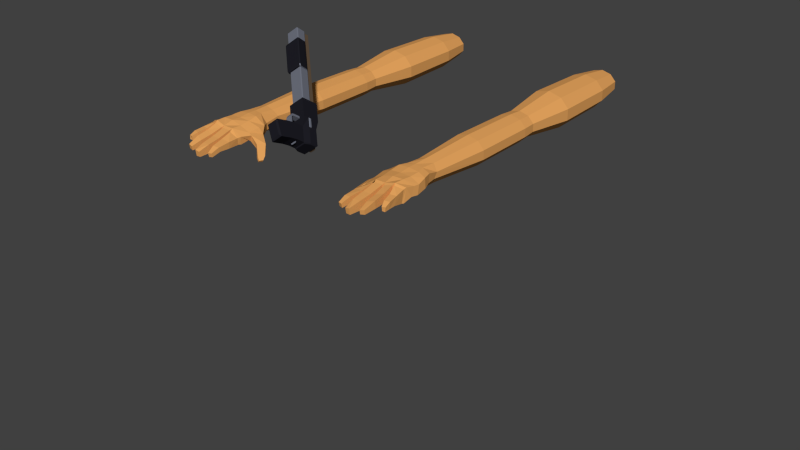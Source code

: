 # Source: FPhandsWithGun1.blend  (saved by Blender 2.71.0; exported with 4.5.12 LTS)
import bpy
from mathutils import Matrix  # noqa: F401  (used for matrix-valued properties, if any)

bpy.ops.wm.read_factory_settings(use_empty=True)
scene = bpy.context.scene
scene.name = 'Scene'

# ---- collections
col_collection_1 = bpy.data.collections.new('Collection 1'); scene.collection.children.link(col_collection_1)

# ---- materials (node trees are filled in below, after node groups)
mat_handcolor = bpy.data.materials.new('HandColor')
mat_handcolor.alpha_threshold = 0.0
mat_handcolor.use_transparent_shadow = False
mat_handcolor.diffuse_color = (0.8, 0.3782, 0.1125, 1.0)
mat_handcolor.specular_color = (1.0, 0.4859, 0.2417)
mat_handcolor.roughness = 0.5
mat_handcolor.specular_intensity = 0.6947
mat_handcolor.line_color = (0.0, 0.0, 0.0, 1.0)
mat_gunmaterial1 = bpy.data.materials.new('GunMaterial1')
mat_gunmaterial1.alpha_threshold = 0.0
mat_gunmaterial1.use_transparent_shadow = False
mat_gunmaterial1.diffuse_color = (0.158, 0.171, 0.214, 1.0)
mat_gunmaterial1.specular_color = (0.2163, 0.2407, 0.3506)
mat_gunmaterial1.roughness = 0.5
mat_gunmaterial1.line_color = (0.0, 0.0, 0.0, 1.0)
mat_gunmaterial2 = bpy.data.materials.new('GunMaterial2')
mat_gunmaterial2.alpha_threshold = 0.0
mat_gunmaterial2.use_transparent_shadow = False
mat_gunmaterial2.diffuse_color = (0.01332, 0.01334, 0.01885, 1.0)
mat_gunmaterial2.specular_color = (0.08001, 0.08001, 0.08001)
mat_gunmaterial2.roughness = 0.5
mat_gunmaterial2.line_color = (0.0, 0.0, 0.0, 1.0)
mat_coppergunmaterial = bpy.data.materials.new('CopperGunMAterial')
mat_coppergunmaterial.alpha_threshold = 0.0
mat_coppergunmaterial.use_transparent_shadow = False
mat_coppergunmaterial.diffuse_color = (0.1237, 0.08464, 0.05287, 1.0)
mat_coppergunmaterial.specular_color = (0.6982, 0.3931, 0.07096)
mat_coppergunmaterial.roughness = 0.5
mat_coppergunmaterial.line_color = (0.0, 0.0, 0.0, 1.0)

# ---- material node trees

# ---- world
world_world = bpy.data.worlds.new('World'); scene.world = world_world
world_world.color = (0.05088, 0.05088, 0.05088)
world_world.use_sun_shadow = False
world_world.sun_shadow_jitter_overblur = 0.0
world_world.cycles.sampling_method = 'MANUAL'
world_world.cycles.sample_map_resolution = 256

# ---- meshes
me_cube = bpy.data.meshes.new('Cube')
me_cube.from_pydata([(0.06431, -0.06232, -0.01873), (-0.06729, -0.06246, -0.01964), (-0.05323, 0.06301, -0.01354), (0.05192, 0.06404, -0.005011), (0.06337, -0.0512, 0.02589), (-0.07003, -0.06442, 0.007405), (-0.05332, 0.06301, 0.01024), (0.05126, 0.06774, 0.02435), (0.03477, -0.06564, -0.01865), (3.973e-09, -0.06695, -0.0183), (-0.03511, -0.06564, -0.0178), (0.06781, -0.03326, -0.008146), (0.06957, -0.007379, -0.01146), (0.06405, 0.03452, -0.007116), (-0.1366, -0.03263, -0.05614), (-0.06871, 0.03649, -0.01761), (-0.02626, 0.06096, -0.02934), (1.438e-08, 0.05945, -0.03406), (0.02626, 0.06006, -0.03176), (0.03491, -0.06545, 0.03743), (-1.786e-08, -0.06841, 0.02897), (-0.03522, -0.06707, 0.02818), (0.06526, -0.01737, 0.01967), (0.06674, 0.002045, 0.0184), (0.06097, 0.03589, 0.02432), (-0.0717, 0.03684, 0.01468), (-0.02626, 0.06557, 0.03711), (2.01e-08, 0.06718, 0.03981), (0.0279, 0.06566, 0.03635), (0.03709, -0.03488, -0.01668), (0.03814, -0.008205, -0.02115), (0.03609, 0.0292, -0.02577), (8.842e-09, -0.03569, -0.00758), (1.247e-08, -0.008941, -0.009978), (1.269e-08, 0.02788, -0.02403), (-0.03752, -0.03199, -0.01097), (-0.03326, 0.0008089, -0.02344), (-0.02951, 0.0332, -0.03116), (0.0366, -0.03184, 0.03699), (-1.392e-08, -0.03357, 0.03738), (-0.03704, -0.03335, 0.02762), (0.03725, -9.402e-05, 0.03473), (-6.999e-09, -0.0004892, 0.03602), (-0.03768, 0.001972, 0.03248), (0.03674, 0.03651, 0.03593), (2.895e-11, 0.03693, 0.04004), (-0.03562, 0.03577, 0.03818), (-0.06931, -0.02822, -0.01353), (-0.0577, 0.009156, -0.03742), (-0.07176, -0.03037, 0.01146), (-0.07425, 0.01086, 0.01654), (-0.07359, -0.02865, -0.01704), (-0.0824, 0.01216, -0.03196), (-0.08195, -0.03137, 0.004661), (-0.08696, 0.01445, -0.002242), (-0.1001, -0.02851, -0.03658), (-0.1139, -0.003665, -0.04806), (-0.1065, -0.03327, -0.0177), (-0.1203, -0.007809, -0.02074), (-0.1001, -0.02851, -0.03658), (-0.1139, -0.003665, -0.04806), (-0.1065, -0.03327, -0.0177), (-0.1203, -0.007809, -0.02074), (-0.1268, -0.0544, -0.05286), (-0.1366, -0.03263, -0.05614), (-0.1349, -0.05765, -0.04445), (-0.1448, -0.03591, -0.04518), (-0.06729, -0.06246, -0.01964), (-0.07003, -0.06442, 0.007405), (-0.03511, -0.06564, -0.0178), (-0.03522, -0.06707, 0.01368), (-0.06603, -0.07353, -0.01742), (-0.0674, -0.0769, 0.006143), (-0.03806, -0.07617, -0.0175), (-0.03815, -0.07941, 0.02025), (-0.0704, -0.1155, -0.01534), (-0.0704, -0.1155, 0.005854), (-0.04223, -0.1181, -0.02171), (-0.04223, -0.1181, 0.01099), (-0.07082, -0.1532, -0.01351), (-0.07082, -0.1589, 0.001796), (-0.04912, -0.155, -0.0177), (-0.04912, -0.161, 0.003819), (-0.06893, -0.1837, -0.02224), (-0.06893, -0.187, -0.008994), (-0.0564, -0.1867, -0.02369), (-0.0564, -0.1902, -0.009168), (-0.00316, -0.07393, -0.01602), (-0.03243, -0.07283, -0.0157), (-0.00316, -0.07717, 0.02463), (-0.0325, -0.07607, 0.02391), (-0.005659, -0.121, -0.02336), (-0.03352, -0.12, -0.02283), (-0.005659, -0.1234, 0.01224), (-0.03352, -0.1223, 0.01195), (-0.008959, -0.16, -0.02522), (-0.03321, -0.159, -0.02473), (-0.008959, -0.1654, 0.00449), (-0.03321, -0.1642, 0.004399), (-0.01457, -0.2006, -0.02685), (-0.02975, -0.1996, -0.02658), (-0.01457, -0.2038, -0.005531), (-0.02975, -0.2028, -0.008709), (0.03163, -0.07198, -0.01413), (0.003838, -0.07303, -0.01457), (0.03138, -0.07396, 0.03227), (0.003838, -0.07626, 0.02483), (0.03192, -0.1168, -0.01127), (0.007087, -0.1178, -0.01867), (0.03154, -0.1097, 0.01982), (0.007057, -0.1187, 0.01303), (0.03326, -0.1472, -0.01256), (0.009436, -0.1547, -0.01802), (0.03333, -0.1506, 0.01221), (0.009436, -0.158, 0.00581), (0.02952, -0.188, -0.01716), (0.01454, -0.1912, -0.01945), (0.02952, -0.1902, -0.002374), (0.01454, -0.1934, -0.005459), (0.06235, -0.06961, -0.01758), (0.0622, -0.061, 0.02342), (0.03842, -0.07324, -0.01459), (0.03816, -0.07254, 0.03221), (0.06779, -0.1068, -0.0091), (0.06662, -0.09678, 0.01786), (0.04513, -0.1103, -0.009726), (0.0443, -0.1008, 0.01849), (0.07023, -0.134, -0.008661), (0.07076, -0.13, 0.01318), (0.05191, -0.1307, -0.009448), (0.05216, -0.1336, 0.01342), (0.07087, -0.1513, -0.009802), (0.07145, -0.1499, 0.003842), (0.05964, -0.1509, -0.01034), (0.05979, -0.1527, 0.003933), (-0.04187, 0.1434, -0.009725), (0.04384, 0.1006, -0.006933), (-0.04187, 0.1283, 0.0128), (0.04552, 0.1108, 0.01297), (-0.02588, 0.1229, -0.03351), (1.626e-08, 0.118, -0.0413), (0.02595, 0.1176, -0.03053), (-0.02588, 0.1179, 0.03351), (2.834e-05, 0.1179, 0.04149), (0.02778, 0.118, 0.03354), (-0.06135, 0.3203, -0.01563), (0.06135, 0.3203, -0.01563), (-0.06135, 0.3203, 0.01563), (0.06135, 0.3203, 0.01563), (-0.03792, 0.3203, -0.04091), (-1.81e-08, 0.3203, -0.05057), (0.03792, 0.3203, -0.04091), (-0.03792, 0.3203, 0.04091), (-7.001e-09, 0.3203, 0.05057), (0.03792, 0.3203, 0.04091), (-0.06135, 0.3203, -0.01563), (0.06135, 0.3203, -0.01563), (-0.06135, 0.3203, 0.01563), (0.06135, 0.3203, 0.01563), (-0.03792, 0.3203, -0.04091), (-1.81e-08, 0.3203, -0.05057), (0.03792, 0.3203, -0.04091), (-0.03792, 0.3203, 0.04091), (-7.001e-09, 0.3203, 0.05057), (0.03792, 0.3203, 0.04091), (-0.05848, 0.5487, -0.0149), (-0.03353, 0.5989, -0.03618), (-0.05848, 0.5487, 0.0149), (-3.465e-07, 0.5989, -0.04472), (-0.03614, 0.5487, -0.039), (1.135e-06, 0.5487, -0.04821), (0.03615, 0.5487, -0.039), (-0.03614, 0.5487, 0.039), (-0.03355, 0.5992, 0.0362), (-3.372e-07, 0.5992, 0.04472), (-0.1349, -0.05765, -0.04445), (-0.1448, -0.03591, -0.04518), (-0.1425, -0.04532, -0.06285), (-0.1366, -0.0586, -0.06225), (-0.1425, -0.04532, -0.06285), (-0.1415, -0.06059, -0.05571), (-0.1415, -0.06059, -0.05571), (-0.1475, -0.04732, -0.05615), (-0.07859, 0.7677, -0.02002), (0.07859, 0.7677, -0.02002), (-0.07859, 0.7677, 0.02002), (0.07859, 0.7677, 0.02002), (-0.04857, 0.7677, -0.0524), (-5.665e-08, 0.7677, -0.06478), (0.04857, 0.7677, -0.05241), (-0.04857, 0.7677, 0.05241), (-4.349e-08, 0.7677, 0.06478), (0.04857, 0.7677, 0.05241), (-0.07298, 0.9987, -0.01859), (0.07298, 0.9987, -0.01859), (-0.07298, 0.9987, 0.01859), (0.07298, 0.9987, 0.01859), (-0.0451, 0.9987, -0.04867), (-5.605e-08, 0.9987, -0.06015), (0.0451, 0.9987, -0.04867), (-0.0451, 0.9987, 0.04867), (-4.383e-08, 0.9987, 0.06015), (0.0451, 0.9987, 0.04867), (0.05424, 0.599, -0.01381), (0.05425, 0.5991, 0.01382), (0.05845, 0.5487, 0.01489), (0.03353, 0.5992, 0.03618), (0.05845, 0.5487, -0.01489), (-0.05427, 0.5991, 0.01382), (0.03353, 0.5989, -0.03618), (-0.05426, 0.599, -0.01382), (1.145e-06, 0.5487, 0.04818), (0.03612, 0.5487, 0.03898), (-0.05428, 1.116, -0.01382), (0.05428, 1.116, -0.01382), (-0.05428, 1.116, 0.01382), (0.05428, 1.116, 0.01382), (-0.03354, 1.116, -0.03619), (-5.414e-08, 1.116, -0.04474), (0.03354, 1.116, -0.03619), (-0.03354, 1.116, 0.03619), (-4.504e-08, 1.116, 0.04474), (0.03354, 1.116, 0.03619)], [], [(15, 2, 16), (26, 6, 25), (21, 70, 69), (25, 6, 2), (18, 17, 140), (24, 13, 3), (13, 31, 18), (31, 34, 17), (37, 16, 17), (8, 29, 11), (29, 30, 12), (12, 30, 31), (9, 32, 29), (32, 33, 30), (33, 34, 31), (69, 35, 9), (32, 35, 36), (33, 36, 37), (47, 35, 69), (35, 47, 48), (15, 37, 48), (21, 40, 49), (25, 50, 43), (43, 46, 25), (22, 38, 19), (38, 39, 20), (20, 39, 40), (23, 41, 38), (41, 42, 39), (39, 42, 43), (24, 44, 41), (44, 45, 42), (42, 45, 46), (24, 7, 28), (44, 28, 27), (27, 26, 46), (19, 8, 121), (20, 9, 104), (21, 10, 88), (53, 68, 49), (54, 50, 25), (26, 142, 137), (26, 27, 143), (27, 28, 144), (4, 0, 11), (22, 11, 12), (23, 12, 13), (48, 50, 49), (54, 52, 56), (25, 15, 52), (51, 68, 53), (49, 50, 54), (47, 51, 52), (56, 60, 62), (53, 57, 55), (53, 54, 58), (51, 55, 56), (62, 60, 64), (57, 61, 59), (58, 62, 61), (55, 59, 60), (64, 65, 175, 14), (61, 65, 63), (61, 62, 66), (60, 59, 63), (70, 74, 73), (5, 68, 70), (1, 67, 68), (10, 69, 67), (74, 78, 77), (72, 74, 21), (68, 67, 71), (67, 69, 73), (78, 82, 81), (74, 72, 76), (72, 71, 75), (73, 77, 75), (82, 86, 85), (78, 76, 80), (76, 75, 79), (77, 81, 79), (85, 86, 84), (80, 84, 86), (80, 79, 83), (79, 81, 85), (90, 88, 92), (20, 89, 87), (20, 21, 90), (9, 87, 88), (94, 92, 96), (89, 93, 91), (89, 90, 94), (88, 87, 91), (98, 96, 100), (93, 97, 95), (93, 94, 98), (92, 91, 95), (99, 101, 102), (97, 101, 99), (98, 102, 101), (96, 95, 99), (106, 104, 108), (19, 105, 103), (20, 106, 105), (9, 8, 103), (110, 108, 112), (105, 109, 107), (106, 110, 109), (103, 107, 108), (114, 112, 116), (109, 113, 111), (109, 110, 114), (107, 111, 112), (117, 118, 116), (113, 117, 115), (113, 114, 118), (111, 115, 116), (122, 121, 125), (19, 122, 120), (0, 119, 121), (4, 120, 119), (126, 125, 129), (122, 126, 124), (121, 119, 123), (120, 124, 123), (130, 129, 133), (126, 130, 128), (125, 123, 127), (124, 128, 127), (132, 134, 133), (130, 134, 132), (127, 131, 133), (128, 132, 131), (141, 140, 150), (137, 142, 152), (142, 143, 153), (144, 154, 153), (16, 139, 140), (2, 135, 139), (28, 7, 138), (7, 3, 136), (6, 137, 135), (3, 18, 141), (150, 160, 161), (152, 162, 157), (153, 163, 162), (154, 164, 163), (139, 149, 150), (135, 145, 149), (138, 148, 154), (138, 136, 146), (137, 147, 145), (136, 141, 151), (160, 170, 171), (162, 172, 167), (174, 173, 211), (203, 204, 207), (149, 159, 160), (145, 155, 159), (148, 158, 164), (146, 156, 158), (147, 157, 155), (151, 161, 156), (164, 158, 205), (184, 186, 203), (212, 206, 211), (163, 164, 212), (160, 159, 169), (159, 155, 165), (189, 184, 209), (173, 208, 172), (155, 157, 167), (208, 167, 172), (52, 15, 48), (37, 15, 16), (46, 26, 25), (10, 21, 69), (15, 25, 2), (141, 18, 140), (7, 24, 3), (3, 13, 18), (18, 31, 17), (34, 37, 17), (0, 8, 11), (11, 29, 12), (13, 12, 31), (8, 9, 29), (29, 32, 30), (30, 33, 31), (32, 9, 35), (33, 32, 36), (34, 33, 37), (69, 67, 47), (48, 36, 35), (36, 48, 37), (50, 49, 40), (68, 21, 49), (40, 43, 50), (4, 22, 19), (19, 38, 20), (21, 20, 40), (22, 23, 38), (38, 41, 39), (40, 39, 43), (23, 24, 41), (41, 44, 42), (43, 42, 46), (44, 24, 28), (45, 44, 27), (45, 27, 46), (122, 19, 121), (106, 20, 104), (90, 21, 88), (47, 67, 68), (6, 26, 137), (142, 26, 143), (143, 27, 144), (22, 4, 11), (23, 22, 12), (24, 23, 13), (47, 48, 49), (58, 54, 56), (54, 25, 52), (51, 47, 68), (53, 49, 54), (47, 52, 48), (58, 56, 62), (51, 53, 55), (57, 53, 58), (52, 51, 56), (66, 62, 64), (55, 57, 59), (57, 58, 61), (56, 55, 60), (65, 64, 179, 180), (59, 61, 63), (65, 61, 66), (64, 60, 63), (69, 70, 73), (5, 1, 68), (1, 10, 67), (73, 74, 77), (68, 72, 21), (72, 68, 71), (71, 67, 73), (77, 78, 81), (78, 74, 76), (76, 72, 75), (71, 73, 75), (81, 82, 85), (82, 78, 80), (80, 76, 79), (75, 77, 79), (83, 85, 84), (82, 80, 86), (84, 80, 83), (83, 79, 85), (94, 90, 92), (9, 20, 87), (89, 20, 90), (69, 9, 88, 10), (98, 94, 96), (87, 89, 91), (93, 89, 94), (92, 88, 91), (102, 98, 100), (91, 93, 95), (97, 93, 98), (96, 92, 95), (100, 99, 102), (95, 97, 99), (97, 98, 101), (100, 96, 99), (110, 106, 108), (8, 19, 103), (19, 20, 105), (104, 9, 103), (114, 110, 112), (103, 105, 107), (105, 106, 109), (104, 103, 108), (118, 114, 116), (107, 109, 111), (113, 109, 114), (108, 107, 112), (115, 117, 116), (111, 113, 115), (117, 113, 118), (112, 111, 116), (126, 122, 125), (4, 19, 120), (8, 0, 121), (0, 4, 119), (130, 126, 129), (120, 122, 124), (125, 121, 123), (119, 120, 123), (134, 130, 133), (124, 126, 128), (129, 125, 127), (123, 124, 127), (131, 132, 133), (128, 130, 132), (129, 127, 133), (127, 128, 131), (151, 141, 150), (147, 137, 152), (152, 142, 153), (143, 144, 153), (17, 16, 140), (16, 2, 139), (144, 28, 138), (138, 7, 136), (2, 6, 135), (136, 3, 141), (151, 150, 161), (147, 152, 157), (152, 153, 162), (153, 154, 163), (140, 139, 150), (139, 135, 149), (144, 138, 154), (148, 138, 146), (135, 137, 145), (146, 136, 151), (161, 160, 171), (157, 162, 167), (162, 163, 172), (184, 203, 209), (150, 149, 160), (149, 145, 159), (154, 148, 164), (148, 146, 158), (145, 147, 155), (146, 151, 156), (206, 174, 211), (186, 204, 203), (204, 205, 207), (173, 172, 211), (170, 160, 169), (169, 159, 165), (208, 210, 165), (189, 209, 168), (165, 155, 167), (186, 192, 206), (14, 175, 181, 177), (66, 64, 14, 176), (65, 66, 176, 175), (178, 180, 179), (181, 182, 177), (176, 14, 177, 182), (63, 65, 180, 178), (64, 63, 178, 179), (175, 176, 182, 181), (186, 196, 202), (183, 193, 197), (187, 197, 198), (188, 198, 199), (190, 200, 195), (191, 201, 200), (192, 202, 201), (210, 166, 169), (185, 208, 173), (185, 195, 193), (196, 194, 214, 216), (202, 196, 216, 222), (187, 188, 168), (197, 193, 213, 217), (198, 197, 217, 218), (199, 198, 218, 219), (195, 200, 220, 215), (206, 192, 174), (189, 199, 194), (158, 156, 207), (204, 206, 212), (166, 168, 170), (163, 211, 172), (161, 171, 207), (211, 163, 212), (169, 166, 170), (205, 204, 212), (184, 189, 194), (192, 191, 174), (183, 185, 193), (166, 187, 168), (190, 185, 173), (184, 194, 196), (190, 191, 200), (191, 192, 201), (165, 210, 169), (185, 190, 195), (189, 188, 199), (188, 187, 198), (187, 183, 197), (192, 186, 202), (204, 186, 206), (188, 189, 168), (167, 208, 165), (209, 171, 170), (203, 207, 171), (190, 173, 174), (156, 161, 207), (205, 158, 207), (212, 164, 205), (183, 187, 166), (185, 183, 210), (200, 201, 221, 220), (186, 184, 196), (168, 209, 170), (209, 203, 171), (191, 190, 174), (210, 183, 166), (208, 185, 210), (201, 202, 222, 221), (219, 222, 216), (213, 215, 220), (221, 222, 219), (214, 219, 216), (217, 213, 220), (217, 220, 218), (219, 218, 220), (221, 219, 220), (193, 195, 215, 213), (194, 199, 219, 214)])
me_cube.materials.append(mat_handcolor)
me_cube.use_remesh_preserve_volume = False
me_cube.use_remesh_preserve_attributes = False
me_cube.use_mirror_vertex_groups = False
me_cube.auto_texspace = False
me_cube.update()
me_cube_001 = bpy.data.meshes.new('Cube.001')
me_cube_001.from_pydata([(-0.3974, -0.04132, -0.01764), (-0.2658, -0.04146, -0.01855), (-0.2799, 0.08401, -0.01246), (-0.385, 0.08503, -0.003924), (-0.3965, -0.0302, 0.02698), (-0.2631, -0.04342, 0.008493), (-0.2798, 0.08401, 0.01133), (-0.3844, 0.08874, 0.02543), (-0.3679, -0.04464, -0.01757), (-0.3331, -0.04595, -0.01721), (-0.298, -0.04464, -0.01671), (-0.4009, -0.01226, -0.007058), (-0.4027, 0.01362, -0.01037), (-0.3972, 0.05552, -0.006028), (-0.1965, -0.01163, -0.05505), (-0.2644, 0.05749, -0.01653), (-0.3069, 0.08196, -0.02825), (-0.3331, 0.08045, -0.03298), (-0.3594, 0.08106, -0.03067), (-0.368, -0.04445, 0.03852), (-0.3331, -0.04741, 0.03006), (-0.2979, -0.04607, 0.02927), (-0.3984, 0.003628, 0.02076), (-0.3999, 0.02304, 0.01949), (-0.3941, 0.05689, 0.02541), (-0.2614, 0.05783, 0.01577), (-0.3069, 0.08657, 0.03819), (-0.3331, 0.08818, 0.0409), (-0.361, 0.08666, 0.03744), (-0.3702, -0.01388, -0.01559), (-0.3713, 0.01279, -0.02006), (-0.3692, 0.0502, -0.02468), (-0.3331, -0.01469, -0.006492), (-0.3331, 0.01206, -0.00889), (-0.3331, 0.04888, -0.02295), (-0.2956, -0.01099, -0.009879), (-0.2999, 0.02181, -0.02235), (-0.3036, 0.0542, -0.03007), (-0.3697, -0.01084, 0.03808), (-0.3331, -0.01257, 0.03847), (-0.2961, -0.01235, 0.0287), (-0.3704, 0.02091, 0.03582), (-0.3331, 0.02051, 0.03711), (-0.2954, 0.02297, 0.03356), (-0.3699, 0.05751, 0.03701), (-0.3331, 0.05793, 0.04113), (-0.2975, 0.05677, 0.03927), (-0.2638, -0.007223, -0.01244), (-0.2754, 0.03016, -0.03633), (-0.2614, -0.009372, 0.01255), (-0.2589, 0.03186, 0.01763), (-0.2595, -0.007652, -0.01595), (-0.2507, 0.03316, -0.03087), (-0.2512, -0.01037, 0.005749), (-0.2462, 0.03545, -0.001155), (-0.233, -0.007513, -0.03549), (-0.2192, 0.01733, -0.04697), (-0.2266, -0.01227, -0.01661), (-0.2128, 0.01319, -0.01965), (-0.233, -0.007513, -0.03549), (-0.2192, 0.01733, -0.04697), (-0.2266, -0.01227, -0.01661), (-0.2128, 0.01319, -0.01965), (-0.2063, -0.0334, -0.05177), (-0.1965, -0.01163, -0.05505), (-0.1982, -0.03665, -0.04337), (-0.1883, -0.01491, -0.04409), (-0.2658, -0.04146, -0.01855), (-0.2631, -0.04342, 0.008493), (-0.298, -0.04464, -0.01671), (-0.2979, -0.04607, 0.01477), (-0.2671, -0.05254, -0.01633), (-0.2657, -0.0559, 0.007231), (-0.2951, -0.05517, -0.01641), (-0.295, -0.05841, 0.02133), (-0.2627, -0.09451, -0.01425), (-0.2627, -0.09451, 0.006941), (-0.2909, -0.09707, -0.02063), (-0.2909, -0.09707, 0.01207), (-0.2623, -0.1322, -0.01242), (-0.2623, -0.1379, 0.002884), (-0.284, -0.134, -0.01661), (-0.284, -0.14, 0.004907), (-0.2642, -0.1627, -0.02115), (-0.2642, -0.166, -0.007906), (-0.2767, -0.1657, -0.02261), (-0.2767, -0.1692, -0.00808), (-0.33, -0.05293, -0.01493), (-0.3007, -0.05183, -0.01461), (-0.33, -0.05617, 0.02571), (-0.3006, -0.05507, 0.025), (-0.3275, -0.1, -0.02227), (-0.2996, -0.09902, -0.02175), (-0.3275, -0.1024, 0.01333), (-0.2996, -0.1013, 0.01304), (-0.3242, -0.139, -0.02414), (-0.2999, -0.138, -0.02364), (-0.3242, -0.1444, 0.005578), (-0.2999, -0.1432, 0.005486), (-0.3186, -0.1796, -0.02576), (-0.3034, -0.1786, -0.0255), (-0.3186, -0.1828, -0.004444), (-0.3034, -0.1818, -0.007621), (-0.3648, -0.05098, -0.01305), (-0.337, -0.05203, -0.01348), (-0.3645, -0.05296, 0.03336), (-0.337, -0.05526, 0.02591), (-0.3651, -0.09575, -0.01019), (-0.3402, -0.09678, -0.01759), (-0.3647, -0.08867, 0.02091), (-0.3402, -0.09766, 0.01412), (-0.3664, -0.1262, -0.01147), (-0.3426, -0.1337, -0.01693), (-0.3665, -0.1296, 0.0133), (-0.3426, -0.137, 0.006898), (-0.3627, -0.167, -0.01607), (-0.3477, -0.1702, -0.01836), (-0.3627, -0.1692, -0.001286), (-0.3477, -0.1724, -0.004371), (-0.3955, -0.04861, -0.01649), (-0.3953, -0.04, 0.0245), (-0.3715, -0.05224, -0.0135), (-0.3713, -0.05154, 0.03329), (-0.4009, -0.08576, -0.008012), (-0.3998, -0.07578, 0.01895), (-0.3783, -0.08927, -0.008638), (-0.3774, -0.0798, 0.01957), (-0.4034, -0.113, -0.007573), (-0.4039, -0.109, 0.01427), (-0.385, -0.1097, -0.00836), (-0.3853, -0.1126, 0.01451), (-0.404, -0.1303, -0.008714), (-0.4046, -0.1289, 0.00493), (-0.3928, -0.1299, -0.009251), (-0.3929, -0.1317, 0.005021), (-0.2913, 0.1644, -0.008638), (-0.377, 0.1216, -0.005845), (-0.2913, 0.1493, 0.01389), (-0.3786, 0.1318, 0.01406), (-0.3073, 0.1439, -0.03242), (-0.3331, 0.139, -0.04021), (-0.3591, 0.1386, -0.02944), (-0.3073, 0.1389, 0.0346), (-0.3332, 0.1389, 0.04258), (-0.3609, 0.1389, 0.03462), (-0.2718, 0.3413, -0.01454), (-0.3945, 0.3413, -0.01454), (-0.2718, 0.3413, 0.01671), (-0.3945, 0.3413, 0.01671), (-0.2952, 0.3413, -0.03982), (-0.3331, 0.3413, -0.04948), (-0.371, 0.3413, -0.03982), (-0.2952, 0.3413, 0.042), (-0.3331, 0.3413, 0.05166), (-0.371, 0.3413, 0.042), (-0.2718, 0.3413, -0.01454), (-0.3945, 0.3413, -0.01454), (-0.2718, 0.3413, 0.01671), (-0.3945, 0.3413, 0.01671), (-0.2952, 0.3413, -0.03982), (-0.3331, 0.3413, -0.04948), (-0.371, 0.3413, -0.03982), (-0.2952, 0.3413, 0.042), (-0.3331, 0.3413, 0.05166), (-0.371, 0.3413, 0.042), (-0.2746, 0.5697, -0.01381), (-0.2996, 0.6199, -0.03509), (-0.2746, 0.5697, 0.01599), (-0.3331, 0.6199, -0.04363), (-0.297, 0.5697, -0.03791), (-0.3331, 0.5697, -0.04712), (-0.3693, 0.5697, -0.03791), (-0.297, 0.5697, 0.04009), (-0.2996, 0.6202, 0.03728), (-0.3331, 0.6202, 0.04581), (-0.1982, -0.03665, -0.04337), (-0.1883, -0.01491, -0.04409), (-0.1906, -0.02432, -0.06176), (-0.1965, -0.0376, -0.06117), (-0.1906, -0.02432, -0.06176), (-0.1916, -0.03959, -0.05463), (-0.1916, -0.03959, -0.05463), (-0.1856, -0.02632, -0.05507), (-0.2545, 0.7887, -0.01893), (-0.4117, 0.7887, -0.01893), (-0.2545, 0.7887, 0.0211), (-0.4117, 0.7887, 0.0211), (-0.2846, 0.7887, -0.05132), (-0.3331, 0.7887, -0.06369), (-0.3817, 0.7887, -0.05132), (-0.2846, 0.7887, 0.05349), (-0.3331, 0.7887, 0.06586), (-0.3817, 0.7887, 0.05349), (-0.2601, 1.02, -0.0175), (-0.4061, 1.02, -0.0175), (-0.2601, 1.02, 0.01968), (-0.4061, 1.02, 0.01968), (-0.288, 1.02, -0.04758), (-0.3331, 1.02, -0.05907), (-0.3782, 1.02, -0.04758), (-0.288, 1.02, 0.04975), (-0.3331, 1.02, 0.06124), (-0.3782, 1.02, 0.04975), (-0.3874, 0.62, -0.01273), (-0.3874, 0.6201, 0.01491), (-0.3916, 0.5697, 0.01598), (-0.3667, 0.6202, 0.03727), (-0.3916, 0.5697, -0.0138), (-0.2789, 0.6201, 0.01491), (-0.3667, 0.6199, -0.03509), (-0.2789, 0.62, -0.01273), (-0.3331, 0.5697, 0.04927), (-0.3693, 0.5697, 0.04006), (-0.2789, 1.137, -0.01274), (-0.3874, 1.137, -0.01274), (-0.2789, 1.137, 0.01491), (-0.3874, 1.137, 0.01491), (-0.2996, 1.137, -0.03511), (-0.3331, 1.137, -0.04365), (-0.3667, 1.137, -0.03511), (-0.2996, 1.137, 0.03728), (-0.3331, 1.137, 0.04583), (-0.3667, 1.137, 0.03728)], [], [(15, 16, 2), (26, 25, 6), (21, 69, 70), (25, 2, 6), (18, 140, 17), (24, 3, 13), (13, 18, 31), (31, 17, 34), (37, 17, 16), (8, 11, 29), (29, 12, 30), (12, 31, 30), (9, 29, 32), (32, 30, 33), (33, 31, 34), (69, 9, 35), (32, 36, 35), (33, 37, 36), (47, 69, 35), (35, 48, 47), (15, 48, 37), (21, 49, 40), (25, 43, 50), (43, 25, 46), (22, 19, 38), (38, 20, 39), (20, 40, 39), (23, 38, 41), (41, 39, 42), (39, 43, 42), (24, 41, 44), (44, 42, 45), (42, 46, 45), (24, 28, 7), (44, 27, 28), (27, 46, 26), (19, 121, 8), (20, 104, 9), (21, 88, 10), (53, 49, 68), (54, 25, 50), (26, 137, 142), (26, 143, 27), (27, 144, 28), (4, 11, 0), (22, 12, 11), (23, 13, 12), (48, 49, 50), (54, 56, 52), (25, 52, 15), (51, 53, 68), (49, 54, 50), (47, 52, 51), (56, 62, 60), (53, 55, 57), (53, 58, 54), (51, 56, 55), (62, 64, 60), (57, 59, 61), (58, 61, 62), (55, 60, 59), (64, 14, 175, 65), (61, 63, 65), (61, 66, 62), (60, 63, 59), (70, 73, 74), (5, 68, 70), (1, 67, 68), (10, 69, 67), (74, 77, 78), (72, 21, 74), (68, 71, 67), (67, 73, 69), (78, 81, 82), (74, 76, 72), (72, 75, 71), (73, 75, 77), (82, 85, 86), (78, 80, 76), (76, 79, 75), (77, 79, 81), (85, 84, 86), (80, 86, 84), (80, 83, 79), (79, 85, 81), (90, 92, 88), (20, 87, 89), (20, 90, 21), (9, 88, 87), (94, 96, 92), (89, 91, 93), (89, 94, 90), (88, 91, 87), (98, 100, 96), (93, 95, 97), (93, 98, 94), (92, 95, 91), (99, 102, 101), (97, 99, 101), (98, 101, 102), (96, 99, 95), (106, 108, 104), (19, 103, 105), (20, 105, 106), (9, 103, 8), (110, 112, 108), (105, 107, 109), (106, 109, 110), (103, 108, 107), (114, 116, 112), (109, 111, 113), (109, 114, 110), (107, 112, 111), (117, 116, 118), (113, 115, 117), (113, 118, 114), (111, 116, 115), (122, 125, 121), (19, 120, 122), (0, 121, 119), (4, 119, 120), (126, 129, 125), (122, 124, 126), (121, 123, 119), (120, 123, 124), (130, 133, 129), (126, 128, 130), (125, 127, 123), (124, 127, 128), (132, 133, 134), (130, 132, 134), (127, 133, 131), (128, 131, 132), (141, 150, 140), (137, 152, 142), (142, 153, 143), (144, 153, 154), (16, 140, 139), (2, 139, 135), (28, 138, 7), (7, 136, 3), (6, 135, 137), (3, 141, 18), (150, 161, 160), (152, 157, 162), (153, 162, 163), (154, 163, 164), (139, 150, 149), (135, 149, 145), (138, 154, 148), (138, 146, 136), (137, 145, 147), (136, 151, 141), (160, 171, 170), (162, 167, 172), (174, 211, 173), (203, 207, 204), (149, 160, 159), (145, 159, 155), (148, 164, 158), (146, 158, 156), (147, 155, 157), (151, 156, 161), (164, 205, 158), (184, 203, 186), (212, 211, 206), (163, 212, 164), (160, 169, 159), (159, 165, 155), (189, 209, 184), (173, 172, 208), (155, 167, 157), (208, 172, 167), (52, 48, 15), (37, 16, 15), (46, 25, 26), (10, 69, 21), (15, 2, 25), (141, 140, 18), (7, 3, 24), (3, 18, 13), (18, 17, 31), (34, 17, 37), (0, 11, 8), (11, 12, 29), (13, 31, 12), (8, 29, 9), (29, 30, 32), (30, 31, 33), (32, 35, 9), (33, 36, 32), (34, 37, 33), (69, 47, 67), (48, 35, 36), (36, 37, 48), (50, 40, 49), (68, 49, 21), (40, 50, 43), (4, 19, 22), (19, 20, 38), (21, 40, 20), (22, 38, 23), (38, 39, 41), (40, 43, 39), (23, 41, 24), (41, 42, 44), (43, 46, 42), (44, 28, 24), (45, 27, 44), (45, 46, 27), (122, 121, 19), (106, 104, 20), (90, 88, 21), (47, 68, 67), (6, 137, 26), (142, 143, 26), (143, 144, 27), (22, 11, 4), (23, 12, 22), (24, 13, 23), (47, 49, 48), (58, 56, 54), (54, 52, 25), (51, 68, 47), (53, 54, 49), (47, 48, 52), (58, 62, 56), (51, 55, 53), (57, 58, 53), (52, 56, 51), (66, 64, 62), (55, 59, 57), (57, 61, 58), (56, 60, 55), (65, 180, 179, 64), (59, 63, 61), (65, 66, 61), (64, 63, 60), (69, 73, 70), (5, 1, 68), (1, 10, 67), (73, 77, 74), (68, 21, 72), (72, 71, 68), (71, 73, 67), (77, 81, 78), (78, 76, 74), (76, 75, 72), (71, 75, 73), (81, 85, 82), (82, 80, 78), (80, 79, 76), (75, 79, 77), (83, 84, 85), (82, 86, 80), (84, 83, 80), (83, 85, 79), (94, 92, 90), (9, 87, 20), (89, 90, 20), (69, 10, 88, 9), (98, 96, 94), (87, 91, 89), (93, 94, 89), (92, 91, 88), (102, 100, 98), (91, 95, 93), (97, 98, 93), (96, 95, 92), (100, 102, 99), (95, 99, 97), (97, 101, 98), (100, 99, 96), (110, 108, 106), (8, 103, 19), (19, 105, 20), (104, 103, 9), (114, 112, 110), (103, 107, 105), (105, 109, 106), (104, 108, 103), (118, 116, 114), (107, 111, 109), (113, 114, 109), (108, 112, 107), (115, 116, 117), (111, 115, 113), (117, 118, 113), (112, 116, 111), (126, 125, 122), (4, 120, 19), (8, 121, 0), (0, 119, 4), (130, 129, 126), (120, 124, 122), (125, 123, 121), (119, 123, 120), (134, 133, 130), (124, 128, 126), (129, 127, 125), (123, 127, 124), (131, 133, 132), (128, 132, 130), (129, 133, 127), (127, 131, 128), (151, 150, 141), (147, 152, 137), (152, 153, 142), (143, 153, 144), (17, 140, 16), (16, 139, 2), (144, 138, 28), (138, 136, 7), (2, 135, 6), (136, 141, 3), (151, 161, 150), (147, 157, 152), (152, 162, 153), (153, 163, 154), (140, 150, 139), (139, 149, 135), (144, 154, 138), (148, 146, 138), (135, 145, 137), (146, 151, 136), (161, 171, 160), (157, 167, 162), (162, 172, 163), (184, 209, 203), (150, 160, 149), (149, 159, 145), (154, 164, 148), (148, 158, 146), (145, 155, 147), (146, 156, 151), (206, 211, 174), (186, 203, 204), (204, 207, 205), (173, 211, 172), (170, 169, 160), (169, 165, 159), (208, 165, 210), (189, 168, 209), (165, 167, 155), (186, 206, 192), (14, 177, 181, 175), (66, 176, 14, 64), (65, 175, 176, 66), (178, 179, 180), (181, 177, 182), (176, 182, 177, 14), (63, 178, 180, 65), (64, 179, 178, 63), (175, 181, 182, 176), (186, 202, 196), (183, 197, 193), (187, 198, 197), (188, 199, 198), (190, 195, 200), (191, 200, 201), (192, 201, 202), (210, 169, 166), (185, 173, 208), (185, 193, 195), (196, 216, 214, 194), (202, 222, 216, 196), (187, 168, 188), (197, 217, 213, 193), (198, 218, 217, 197), (199, 219, 218, 198), (195, 215, 220, 200), (206, 174, 192), (189, 194, 199), (158, 207, 156), (204, 212, 206), (166, 170, 168), (163, 172, 211), (161, 207, 171), (211, 212, 163), (169, 170, 166), (205, 212, 204), (184, 194, 189), (192, 174, 191), (183, 193, 185), (166, 168, 187), (190, 173, 185), (184, 196, 194), (190, 200, 191), (191, 201, 192), (165, 169, 210), (185, 195, 190), (189, 199, 188), (188, 198, 187), (187, 197, 183), (192, 202, 186), (204, 206, 186), (188, 168, 189), (167, 165, 208), (209, 170, 171), (203, 171, 207), (190, 174, 173), (156, 207, 161), (205, 207, 158), (212, 205, 164), (183, 166, 187), (185, 210, 183), (200, 220, 221, 201), (186, 196, 184), (168, 170, 209), (209, 171, 203), (191, 174, 190), (210, 166, 183), (208, 210, 185), (201, 221, 222, 202), (219, 216, 222), (213, 220, 215), (221, 219, 222), (214, 216, 219), (217, 220, 213), (217, 218, 220), (219, 220, 218), (221, 220, 219), (193, 213, 215, 195), (194, 214, 219, 199)])
me_cube_001.materials.append(mat_handcolor)
me_cube_001.use_remesh_preserve_volume = False
me_cube_001.use_remesh_preserve_attributes = False
me_cube_001.use_mirror_vertex_groups = False
me_cube_001.auto_texspace = False
me_cube_001.update()
me_cube_002 = bpy.data.meshes.new('Cube.002')
me_cube_002.from_pydata([(-0.5399, -0.09784, 0.1496), (-0.5331, 0.003857, 0.1467), (-0.4929, 0.004207, 0.1324), (-0.4842, -0.09735, 0.1297), (-0.52, -0.0976, 0.2053), (-0.5246, 0.003985, 0.1949), (-0.4689, 0.00447, 0.175), (-0.4643, -0.09711, 0.1854), (-0.5402, -0.06396, 0.1496), (-0.5405, -0.03009, 0.1495), (-0.5213, -0.09768, 0.143), (-0.5028, -0.09752, 0.1363), (-0.5333, -0.09776, 0.1682), (-0.5267, -0.09768, 0.1868), (-0.5223, 0.003951, 0.1429), (-0.5037, 0.004113, 0.1362), (-0.5342, 0.00387, 0.1681), (-0.5276, 0.00395, 0.1867), (-0.4848, -0.0296, 0.1296), (-0.4845, -0.06348, 0.1297), (-0.4785, 0.004354, 0.1482), (-0.4718, 0.004435, 0.1668), (-0.4775, -0.09727, 0.1483), (-0.4709, -0.09719, 0.1669), (-0.5203, -0.06372, 0.2053), (-0.5206, -0.02985, 0.2053), (-0.5082, -0.09749, 0.2063), (-0.4728, -0.09718, 0.1937), (-0.5061, 0.004147, 0.1882), (-0.4875, 0.004309, 0.1816), (-0.4649, -0.02936, 0.1854), (-0.4646, -0.06324, 0.1854), (-0.5216, -0.0638, 0.1429), (-0.5031, -0.06364, 0.1363), (-0.522, -0.02993, 0.1429), (-0.5034, -0.02976, 0.1363), (-0.5017, -0.06356, 0.1987), (-0.5021, -0.02968, 0.1986), (-0.4832, -0.0634, 0.192), (-0.4835, -0.02952, 0.192), (-0.5336, -0.06388, 0.1681), (-0.5339, -0.03001, 0.1681), (-0.527, -0.0638, 0.1867), (-0.5273, -0.02993, 0.1867), (-0.5159, 0.004478, 0.102), (-0.5345, 0.004317, 0.1086), (-0.5051, 0.004572, 0.09812), (-0.5453, 0.004222, 0.1125), (-0.4782, -0.02952, 0.1482), (-0.4779, -0.0634, 0.1482), (-0.4715, -0.02944, 0.1668), (-0.4712, -0.06332, 0.1668), (-0.5165, -0.09759, 0.1831), (-0.4811, -0.09728, 0.1705), (-0.5336, 0.0629, 0.1467), (-0.4934, 0.06325, 0.1323), (-0.5252, 0.06302, 0.1948), (-0.4694, 0.06351, 0.1749), (-0.5228, 0.06299, 0.1428), (-0.5042, 0.06315, 0.1362), (-0.5347, 0.06291, 0.168), (-0.5281, 0.06299, 0.1866), (-0.479, 0.06339, 0.1481), (-0.4724, 0.06347, 0.1667), (-0.5066, 0.06319, 0.1882), (-0.488, 0.06335, 0.1815), (-0.5422, 0.06228, 0.1227), (-0.5019, 0.06263, 0.1084), (-0.5313, 0.06237, 0.1189), (-0.5127, 0.06253, 0.1123), (-0.5247, 0.008707, 0.07753), (-0.5433, 0.008546, 0.08417), (-0.5139, 0.008801, 0.07367), (-0.5541, 0.008452, 0.08803), (-0.55, 0.06528, 0.1007), (-0.5098, 0.06563, 0.08638), (-0.5392, 0.06537, 0.09688), (-0.5206, 0.06554, 0.09025), (-0.5388, 0.01851, 0.03822), (-0.5574, 0.01835, 0.04486), (-0.528, 0.0186, 0.03436), (-0.5682, 0.01825, 0.04872), (-0.5642, 0.07508, 0.06143), (-0.5239, 0.07543, 0.04707), (-0.5533, 0.07517, 0.05757), (-0.5348, 0.07534, 0.05094), (-0.542, 0.0261, 0.03638), (-0.5562, 0.02598, 0.04147), (-0.5336, 0.02617, 0.03341), (-0.5645, 0.0259, 0.04444), (-0.5614, 0.06955, 0.0542), (-0.5305, 0.06982, 0.04317), (-0.5531, 0.06962, 0.05123), (-0.5388, 0.06974, 0.04614), (-0.5405, -0.03762, 0.1495), (-0.4847, -0.03713, 0.1296), (-0.5206, -0.03738, 0.2053), (-0.4648, -0.03689, 0.1854), (-0.5219, -0.03746, 0.1429), (-0.5033, -0.0373, 0.1363), (-0.502, -0.03722, 0.1986), (-0.4834, -0.03705, 0.192), (-0.5338, -0.03754, 0.1681), (-0.5272, -0.03746, 0.1867), (-0.4781, -0.03705, 0.1482), (-0.4715, -0.03697, 0.1668), (-0.5404, -0.04348, 0.1495), (-0.5205, -0.04324, 0.2053), (-0.5218, -0.04331, 0.1429), (-0.5033, -0.04315, 0.1363), (-0.5019, -0.04307, 0.1987), (-0.4834, -0.04291, 0.192), (-0.5338, -0.0434, 0.1681), (-0.5271, -0.04332, 0.1867), (-0.4847, -0.04299, 0.1296), (-0.4648, -0.04275, 0.1854), (-0.478, -0.04291, 0.1482), (-0.4714, -0.04283, 0.1668), (-0.5115, 0.06262, 0.1156), (-0.5301, 0.06246, 0.1222), (-0.541, 0.06237, 0.1261), (-0.5007, 0.06272, 0.1117), (-0.5034, 0.004521, 0.1029), (-0.5436, 0.004171, 0.1173), (-0.5142, 0.004427, 0.1068), (-0.5328, 0.004265, 0.1134), (-0.5158, -0.02621, 0.1017), (-0.5343, -0.02637, 0.1083), (-0.5141, -0.02511, 0.1064), (-0.5327, -0.02527, 0.113), (-0.5301, -0.03002, 0.1201), (-0.5115, -0.02986, 0.1134), (-0.53, -0.03756, 0.1201), (-0.5115, -0.03739, 0.1134), (-0.5316, -0.02867, 0.1158), (-0.513, -0.0285, 0.1092), (-0.5324, -0.03581, 0.1136), (-0.5138, -0.03565, 0.1069), (-0.5082, -0.1026, 0.2063), (-0.4728, -0.1023, 0.1937), (-0.5164, -0.1027, 0.1831), (-0.481, -0.1024, 0.1705), (-0.5049, -0.1037, 0.2021), (-0.478, -0.1035, 0.1924), (-0.5134, -0.1038, 0.1784), (-0.4864, -0.1036, 0.1688), (-0.5024, -0.3752, 0.2024), (-0.4755, -0.3749, 0.1927), (-0.5109, -0.3753, 0.1787), (-0.4839, -0.375, 0.169), (-0.5045, 0.004459, 0.1926), (-0.4859, 0.00462, 0.186), (-0.5002, -0.06325, 0.2031), (-0.5005, -0.02937, 0.2031), (-0.4816, -0.06309, 0.1965), (-0.4819, -0.02921, 0.1964), (-0.505, 0.0635, 0.1926), (-0.4864, 0.06366, 0.1859), (-0.5004, -0.0369, 0.2031), (-0.4818, -0.03674, 0.1964), (-0.5004, -0.04276, 0.2031), (-0.4818, -0.0426, 0.1964), (-0.469, 0.01628, 0.175), (-0.4691, 0.02809, 0.1749), (-0.4692, 0.03989, 0.1749), (-0.4693, 0.0517, 0.1749), (-0.5335, 0.05109, 0.1467), (-0.5334, 0.03928, 0.1467), (-0.5333, 0.02747, 0.1467), (-0.5332, 0.01566, 0.1467), (-0.5277, 0.01576, 0.1866), (-0.5278, 0.02757, 0.1866), (-0.5279, 0.03937, 0.1866), (-0.528, 0.05118, 0.1866), (-0.5346, 0.0511, 0.168), (-0.5345, 0.03929, 0.168), (-0.5344, 0.02748, 0.168), (-0.5343, 0.01568, 0.1681), (-0.493, 0.01601, 0.1324), (-0.4931, 0.02782, 0.1323), (-0.4932, 0.03963, 0.1323), (-0.4933, 0.05144, 0.1323), (-0.4786, 0.01616, 0.1482), (-0.4787, 0.02797, 0.1481), (-0.4788, 0.03978, 0.1481), (-0.4789, 0.05159, 0.1481), (-0.4723, 0.05167, 0.1667), (-0.4722, 0.03986, 0.1667), (-0.472, 0.02805, 0.1667), (-0.4719, 0.01624, 0.1667), (-0.5251, 0.05122, 0.1948), (-0.525, 0.03941, 0.1948), (-0.5249, 0.0276, 0.1948), (-0.5248, 0.01579, 0.1949), (-0.4876, 0.01612, 0.1816), (-0.4877, 0.02792, 0.1816), (-0.4878, 0.03973, 0.1816), (-0.4879, 0.05154, 0.1815), (-0.5065, 0.05138, 0.1882), (-0.5064, 0.03957, 0.1882), (-0.5063, 0.02776, 0.1882), (-0.5062, 0.01595, 0.1882), (-0.5428, 0.05067, 0.1207), (-0.5434, 0.03906, 0.1186), (-0.544, 0.02744, 0.1166), (-0.5447, 0.01583, 0.1145), (-0.5045, 0.01618, 0.1002), (-0.5038, 0.02779, 0.1022), (-0.5032, 0.03941, 0.1043), (-0.5026, 0.05102, 0.1063), (-0.5508, 0.05391, 0.0982), (-0.5517, 0.04255, 0.09566), (-0.5525, 0.03118, 0.09312), (-0.5533, 0.01982, 0.09057), (-0.513, 0.02017, 0.07621), (-0.5122, 0.03153, 0.07876), (-0.5114, 0.0429, 0.0813), (-0.5106, 0.05426, 0.08384), (-0.565, 0.06371, 0.05889), (-0.5658, 0.05235, 0.05635), (-0.5666, 0.04098, 0.05381), (-0.5674, 0.02962, 0.05126), (-0.5272, 0.02997, 0.0369), (-0.5264, 0.04133, 0.03944), (-0.5255, 0.0527, 0.04199), (-0.5247, 0.06406, 0.04453), (-0.5556, 0.0347, 0.04342), (-0.555, 0.04343, 0.04538), (-0.5544, 0.05216, 0.04733), (-0.5537, 0.06089, 0.04928), (-0.5395, 0.06102, 0.04419), (-0.5401, 0.05229, 0.04223), (-0.5407, 0.04356, 0.04028), (-0.5413, 0.03483, 0.03833), (-0.562, 0.06082, 0.05225), (-0.5627, 0.05209, 0.0503), (-0.5633, 0.04336, 0.04834), (-0.5639, 0.03463, 0.04639), (-0.533, 0.0349, 0.03536), (-0.5324, 0.04363, 0.03731), (-0.5318, 0.05236, 0.03927), (-0.5312, 0.06109, 0.04122), (-0.5028, 0.01616, 0.1047), (-0.5023, 0.0278, 0.1065), (-0.5018, 0.03944, 0.1082), (-0.5013, 0.05108, 0.11), (-0.5415, 0.05073, 0.1243), (-0.542, 0.03909, 0.1226), (-0.5425, 0.02745, 0.1208), (-0.5431, 0.01581, 0.1191), (-0.486, 0.01643, 0.186), (-0.4861, 0.02824, 0.186), (-0.4862, 0.04004, 0.186), (-0.4863, 0.05185, 0.186), (-0.5049, 0.05169, 0.1926), (-0.5048, 0.03988, 0.1926), (-0.5047, 0.02807, 0.1926), (-0.5046, 0.01627, 0.1926), (-0.5033, 0.004473, 0.1959), (-0.4847, 0.004634, 0.1893), (-0.5039, 0.06351, 0.1959), (-0.4853, 0.06367, 0.1892), (-0.4848, 0.01644, 0.1893), (-0.4849, 0.02825, 0.1893), (-0.4851, 0.04006, 0.1893), (-0.4852, 0.05187, 0.1893), (-0.5037, 0.0517, 0.1959), (-0.5036, 0.0399, 0.1959), (-0.5035, 0.02809, 0.1959), (-0.5034, 0.01628, 0.1959), (-0.53, 0.06558, 0.1489), (-0.4948, 0.06588, 0.1364), (-0.5226, 0.06569, 0.191), (-0.4739, 0.06611, 0.1736), (-0.5205, 0.06566, 0.1455), (-0.5043, 0.0658, 0.1397), (-0.531, 0.06559, 0.1676), (-0.5252, 0.06566, 0.1839), (-0.4822, 0.06601, 0.1502), (-0.4764, 0.06608, 0.1664), (-0.5064, 0.06583, 0.1852), (-0.4901, 0.06597, 0.1794), (-0.5147, 0.06573, 0.1618), (-0.4985, 0.06587, 0.156), (-0.5089, 0.0658, 0.178), (-0.4927, 0.06594, 0.1722), (-0.5187, -0.09761, 0.1839), (-0.4794, -0.09727, 0.1699), (-0.5303, -0.09774, 0.1567), (-0.5298, -0.09774, 0.152), (-0.4897, -0.09739, 0.1378), (-0.4868, -0.09737, 0.1409), (-0.514, -0.3767, 0.1834), (-0.4785, -0.3764, 0.1708), (-0.5162, -0.3767, 0.1842), (-0.4768, -0.3763, 0.1702), (-0.5278, -0.3768, 0.157), (-0.5272, -0.3768, 0.1523), (-0.4871, -0.3765, 0.1381), (-0.4843, -0.3764, 0.1412), (-0.4847, -0.3313, 0.1411), (-0.4772, -0.3312, 0.1701), (-0.4875, -0.3313, 0.1381), (-0.5276, -0.3317, 0.1522), (-0.5282, -0.3317, 0.157), (-0.5166, -0.3316, 0.1842), (-0.479, -0.3312, 0.1707), (-0.5144, -0.3315, 0.1834), (-0.4857, -0.2212, 0.141), (-0.4885, -0.2212, 0.138), (-0.5286, -0.2216, 0.1521), (-0.5292, -0.2216, 0.1568), (-0.5176, -0.2215, 0.1841), (-0.5154, -0.2214, 0.1833), (-0.4782, -0.2211, 0.17), (-0.48, -0.2211, 0.1706), (-0.4814, -0.3313, 0.1351), (-0.4745, -0.3312, 0.1643), (-0.4846, -0.3313, 0.1322), (-0.5335, -0.3318, 0.1495), (-0.5345, -0.3318, 0.1544), (-0.5225, -0.3316, 0.1815), (-0.4824, -0.2212, 0.135), (-0.4856, -0.2212, 0.1321), (-0.5345, -0.2216, 0.1494), (-0.5355, -0.2216, 0.1543), (-0.5235, -0.2215, 0.1813), (-0.4755, -0.2211, 0.1642), (-0.4807, -0.3254, 0.1315), (-0.4756, -0.3253, 0.1564), (-0.4838, -0.3254, 0.1292), (-0.5361, -0.3258, 0.1477), (-0.5375, -0.3258, 0.1521), (-0.5268, -0.3257, 0.1747), (-0.4816, -0.2271, 0.1314), (-0.4847, -0.2272, 0.1291), (-0.5369, -0.2276, 0.1476), (-0.5384, -0.2276, 0.1519), (-0.5277, -0.2275, 0.1746), (-0.4765, -0.227, 0.1563), (-0.5313, 0.06237, 0.1189), (-0.5127, 0.06253, 0.1123), (-0.5115, 0.06262, 0.1156), (-0.5301, 0.06246, 0.1222), (-0.5285, 0.0667, 0.1188), (-0.5151, 0.06681, 0.114), (-0.5146, 0.06687, 0.1156), (-0.5279, 0.06676, 0.1203), (-0.4757, 0.004388, 0.156), (-0.4754, -0.02949, 0.1558), (-0.476, 0.002107, 0.1484), (-0.4757, -0.02723, 0.1484), (-0.4739, 0.002133, 0.1543), (-0.4737, -0.02721, 0.1542)], [], [(35, 15, 2, 18), (39, 30, 6, 29), (43, 25, 5, 17), (197, 165, 57, 65), (51, 31, 7, 23), (10, 11, 3, 22, 23, 287, 291, 290, 289, 288, 286, 13, 12, 0), (11, 33, 19, 3), (99, 35, 18, 95), (0, 8, 32, 10), (10, 32, 33, 11), (94, 9, 34, 98), (99, 98, 132, 133), (9, 1, 14, 34), (34, 14, 15, 35), (25, 37, 28, 5), (65, 64, 156, 157), (4, 26, 36, 24), (96, 100, 37, 25), (26, 27, 38, 36), (29, 6, 162, 194), (27, 7, 31, 38), (101, 97, 30, 39), (9, 41, 16, 1), (41, 43, 17, 16), (0, 12, 40, 8), (94, 102, 41, 9), (12, 13, 42, 40), (102, 103, 43, 41), (13, 4, 24, 42), (103, 96, 25, 43), (118, 121, 67, 69), (120, 119, 68, 66), (166, 174, 60, 54), (174, 173, 61, 60), (185, 181, 55, 62), (186, 185, 62, 63), (190, 198, 64, 56), (100, 110, 160, 158, 153, 37), (19, 49, 22, 3), (49, 51, 23, 22), (2, 20, 48, 18), (114, 116, 49, 19), (348, 349, 353, 352), (116, 117, 51, 49), (21, 6, 30, 50), (117, 115, 31, 51), (27, 53, 287, 23, 7), (4, 13, 286, 52, 26), (53, 27, 139, 141), (65, 57, 273, 281), (58, 54, 270, 274), (59, 58, 274, 275), (54, 60, 276, 270), (60, 61, 277, 276), (62, 55, 271, 278), (63, 62, 278, 279), (56, 64, 280, 272), (64, 65, 281, 280), (165, 186, 63, 57), (173, 190, 56, 61), (119, 118, 342, 343), (69, 67, 75, 77), (66, 68, 76, 74), (68, 69, 77, 76), (242, 122, 46, 206), (246, 120, 66, 202), (124, 125, 129, 128), (125, 123, 47, 45), (122, 124, 44, 46), (77, 75, 83, 85), (74, 76, 84, 82), (76, 77, 85, 84), (206, 46, 72, 214), (202, 66, 74, 210), (44, 45, 71, 70), (45, 47, 73, 71), (46, 44, 70, 72), (85, 83, 91, 93), (82, 84, 92, 90), (84, 85, 93, 92), (214, 72, 80, 222), (210, 74, 82, 218), (70, 71, 79, 78), (71, 73, 81, 79), (72, 70, 78, 80), (229, 234, 90, 92), (230, 229, 92, 93), (241, 230, 93, 91), (222, 80, 88, 238), (218, 82, 90, 234), (78, 79, 87, 86), (79, 81, 89, 87), (80, 78, 86, 88), (109, 99, 95, 114), (106, 94, 98, 108), (108, 98, 99, 109), (107, 110, 100, 96), (194, 162, 163, 195), (111, 115, 97, 101), (106, 112, 102, 94), (112, 113, 103, 102), (113, 107, 96, 103), (18, 48, 104, 95), (48, 349, 50, 105, 104), (50, 30, 97, 105), (95, 104, 116, 114), (104, 105, 117, 116), (105, 97, 115, 117), (33, 109, 114, 19), (8, 106, 108, 32), (32, 108, 109, 33), (24, 36, 110, 107), (195, 163, 164, 196), (38, 31, 115, 111), (8, 40, 112, 106), (40, 42, 113, 112), (42, 24, 107, 113), (59, 55, 121, 118), (54, 58, 119, 120), (58, 59, 118, 119), (178, 2, 122, 242), (166, 54, 120, 246), (15, 14, 125, 124), (14, 1, 123, 125), (2, 15, 124, 122), (128, 135, 137, 126), (44, 124, 128, 126), (125, 45, 127, 129), (45, 44, 126, 127), (133, 132, 136, 137), (35, 99, 133, 131), (98, 34, 130, 132), (34, 35, 131, 130), (129, 134, 135, 128), (131, 133, 137, 135), (132, 130, 134, 136), (130, 131, 135, 134), (129, 127, 136, 134), (126, 137, 136, 127), (141, 139, 143, 145), (26, 52, 140, 138), (52, 53, 141, 140), (27, 26, 138, 139), (145, 143, 147, 149), (138, 140, 144, 142), (140, 141, 145, 144), (139, 138, 142, 143), (146, 148, 149, 147), (142, 144, 148, 146), (144, 145, 149, 148), (143, 142, 146, 147), (153, 155, 151, 150), (111, 101, 39, 155, 159, 161), (256, 251, 263, 268), (196, 164, 165, 197), (152, 154, 161, 160), (201, 28, 150, 257), (197, 65, 157, 253), (36, 38, 154, 152), (38, 111, 161, 154), (39, 29, 151, 155), (110, 36, 152, 160), (28, 37, 153, 150), (160, 161, 159, 155, 153, 158), (1, 16, 177, 169), (169, 177, 176, 168), (168, 176, 175, 167), (167, 175, 174, 166), (16, 17, 170, 177), (177, 170, 171, 176), (176, 171, 172, 175), (175, 172, 173, 174), (20, 2, 178, 182), (182, 178, 179, 183), (183, 179, 180, 184), (184, 180, 181, 185), (21, 348, 20, 182, 189), (189, 182, 183, 188), (188, 183, 184, 187), (187, 184, 185, 186), (5, 28, 201, 193), (193, 201, 200, 192), (192, 200, 199, 191), (191, 199, 198, 190), (6, 21, 189, 162), (162, 189, 188, 163), (163, 188, 187, 164), (164, 187, 186, 165), (17, 5, 193, 170), (170, 193, 192, 171), (171, 192, 191, 172), (172, 191, 190, 173), (121, 245, 209, 67), (245, 244, 208, 209), (244, 243, 207, 208), (243, 242, 206, 207), (123, 249, 205, 47), (249, 248, 204, 205), (248, 247, 203, 204), (247, 246, 202, 203), (67, 209, 217, 75), (209, 208, 216, 217), (208, 207, 215, 216), (207, 206, 214, 215), (47, 205, 213, 73), (205, 204, 212, 213), (204, 203, 211, 212), (203, 202, 210, 211), (75, 217, 225, 83), (217, 216, 224, 225), (216, 215, 223, 224), (215, 214, 222, 223), (73, 213, 221, 81), (213, 212, 220, 221), (212, 211, 219, 220), (211, 210, 218, 219), (87, 89, 237, 226), (226, 237, 236, 227), (227, 236, 235, 228), (228, 235, 234, 229), (86, 87, 226, 233), (233, 226, 227, 232), (232, 227, 228, 231), (231, 228, 229, 230), (88, 86, 233, 238), (238, 233, 232, 239), (239, 232, 231, 240), (240, 231, 230, 241), (83, 225, 241, 91), (225, 224, 240, 241), (224, 223, 239, 240), (223, 222, 238, 239), (81, 221, 237, 89), (221, 220, 236, 237), (220, 219, 235, 236), (219, 218, 234, 235), (55, 181, 245, 121), (181, 180, 244, 245), (180, 179, 243, 244), (179, 178, 242, 243), (1, 169, 249, 123), (169, 168, 248, 249), (168, 167, 247, 248), (167, 166, 246, 247), (252, 255, 267, 264), (257, 250, 251, 256), (254, 253, 265, 266), (255, 252, 253, 254), (64, 198, 254, 156), (198, 199, 255, 254), (199, 200, 256, 255), (200, 201, 257, 256), (29, 194, 250, 151), (194, 195, 251, 250), (195, 196, 252, 251), (196, 197, 253, 252), (266, 265, 261, 260), (258, 259, 262, 269), (268, 263, 264, 267), (250, 257, 269, 262), (255, 256, 268, 267), (156, 254, 266, 260), (251, 252, 264, 263), (151, 250, 262, 259), (157, 156, 260, 261), (257, 150, 258, 269), (253, 157, 261, 265), (150, 151, 259, 258), (285, 281, 273, 279), (275, 283, 278, 271), (283, 285, 279, 278), (270, 276, 282, 274), (274, 282, 283, 275), (276, 277, 284, 282), (282, 284, 285, 283), (277, 272, 280, 284), (284, 280, 281, 285), (57, 63, 279, 273), (61, 56, 272, 277), (55, 59, 275, 271), (300, 301, 295, 299), (294, 296, 297, 298, 299, 295, 293, 292), (302, 300, 299, 298), (303, 302, 298, 297), (304, 303, 297, 296), (305, 304, 296, 294), (301, 306, 293, 295), (307, 305, 294, 292), (306, 307, 292, 293), (308, 314, 327, 322), (309, 308, 322, 323), (310, 309, 323, 324), (311, 310, 324, 325), (312, 311, 325, 326), (314, 315, 306, 301), (313, 312, 305, 307), (315, 313, 307, 306), (291, 287, 314, 308), (290, 291, 308, 309), (289, 290, 309, 310), (288, 289, 310, 311), (286, 288, 311, 312), (287, 53, 315, 314), (52, 286, 312, 313), (53, 52, 313, 315), (322, 327, 339, 334), (323, 322, 334, 335), (324, 323, 335, 336), (325, 324, 336, 337), (326, 325, 337, 338), (314, 301, 317, 327), (305, 312, 326, 321), (304, 305, 321, 320), (303, 304, 320, 319), (302, 303, 319, 318), (300, 302, 318, 316), (301, 300, 316, 317), (334, 339, 329, 328), (335, 334, 328, 330), (336, 335, 330, 331), (337, 336, 331, 332), (338, 337, 332, 333), (327, 317, 329, 339), (321, 326, 338, 333), (320, 321, 333, 332), (319, 320, 332, 331), (318, 319, 331, 330), (316, 318, 330, 328), (317, 316, 328, 329), (343, 342, 346, 347), (68, 119, 343, 340), (69, 68, 340, 341), (118, 69, 341, 342), (347, 346, 345, 344), (340, 343, 347, 344), (341, 340, 344, 345), (342, 341, 345, 346), (348, 21, 50, 349), (350, 352, 353, 351), (349, 48, 351, 353), (48, 20, 350, 351), (20, 348, 352, 350)])
me_cube_002.polygons.foreach_set('material_index', [1, 1, 1, 1, 1, 1, 1, 1, 1, 1, 1, 0, 1, 1, 1, 2, 1, 1, 1, 1, 1, 1, 1, 1, 1, 1, 1, 1, 1, 1, 1, 1, 1, 1, 1, 1, 1, 2, 1, 1, 1, 1, 0, 1, 1, 1, 1, 1, 2, 1, 1, 1, 1, 1, 1, 1, 1, 1, 1, 1, 1, 1, 1, 1, 1, 1, 0, 1, 1, 1, 1, 1, 1, 1, 1, 1, 1, 1, 1, 1, 1, 1, 1, 1, 1, 1, 1, 1, 1, 1, 1, 1, 1, 1, 1, 1, 1, 1, 1, 1, 1, 1, 1, 1, 1, 1, 1, 1, 1, 1, 1, 1, 1, 1, 1, 1, 1, 1, 1, 1, 1, 1, 1, 1, 1, 0, 0, 0, 0, 0, 0, 0, 0, 0, 0, 0, 0, 0, 0, 2, 2, 0, 2, 2, 2, 0, 2, 2, 2, 0, 2, 2, 2, 2, 1, 2, 2, 2, 2, 2, 2, 2, 2, 2, 1, 1, 1, 1, 1, 1, 1, 1, 1, 1, 1, 1, 1, 1, 1, 1, 1, 1, 1, 1, 1, 1, 1, 1, 1, 1, 1, 1, 1, 1, 1, 1, 1, 1, 1, 1, 1, 1, 1, 1, 1, 1, 1, 1, 1, 1, 1, 1, 1, 1, 1, 1, 1, 1, 1, 1, 1, 1, 1, 1, 1, 1, 1, 1, 1, 1, 1, 1, 1, 1, 1, 1, 1, 1, 1, 1, 1, 1, 1, 1, 2, 2, 2, 2, 2, 2, 2, 2, 2, 2, 2, 2, 2, 2, 2, 2, 2, 2, 2, 2, 2, 2, 2, 2, 1, 1, 1, 1, 1, 1, 1, 1, 1, 1, 1, 1, 0, 0, 0, 0, 0, 0, 0, 0, 0, 0, 0, 1, 1, 1, 1, 1, 1, 0, 0, 0, 0, 0, 0, 0, 0, 1, 0, 1, 1, 1, 1, 1, 1, 1, 1, 1, 1, 1, 1, 1, 1, 1, 1, 1, 1, 1, 1, 1, 1, 0, 1, 1, 1, 0, 0, 0, 0, 1, 0, 0, 0, 0])
me_cube_002.materials.append(mat_gunmaterial1)
me_cube_002.materials.append(mat_gunmaterial2)
me_cube_002.materials.append(mat_coppergunmaterial)
me_cube_002.use_remesh_preserve_volume = False
me_cube_002.use_remesh_preserve_attributes = False
me_cube_002.use_mirror_vertex_groups = False
me_cube_002.update()
arm_armature = bpy.data.armatures.new('Armature')  # bones are not reproduced

# ---- objects
ob_armscenter = bpy.data.objects.new('ArmsCenter', None)
ob_fphandsarmature = bpy.data.objects.new('FPhandsArmature', arm_armature)
ob_handl = bpy.data.objects.new('HandL', me_cube)
ob_handr = bpy.data.objects.new('handR', me_cube_001)
ob_pistol = bpy.data.objects.new('pistol', me_cube_002)

# ---- transforms, parenting, visibility, modifiers, constraints
ob_armscenter.location = (0.0, 1.142, 0.0)
ob_armscenter.empty_image_offset = (0.0, 0.0)
ob_armscenter.lineart.crease_threshold = 0.0
ob_fphandsarmature.parent = ob_armscenter
ob_fphandsarmature.matrix_parent_inverse = Matrix(((1.0, 0.0, 0.0, -0.0), (0.0, 1.0, 0.0, -1.142), (0.0, 0.0, 1.0, -0.0), (0.0, 0.0, 0.0, 1.0)))
ob_fphandsarmature.location = (0.0, 0.0, 0.0)
ob_fphandsarmature.show_in_front = True
ob_fphandsarmature.lineart.crease_threshold = 0.0
ob_handl.parent = ob_fphandsarmature
ob_handl.location = (0.3336, 0.021, 0.001088)
ob_handl.lock_rotations_4d = False
ob_handl.empty_display_type = 'ARROWS'
ob_handl.show_texture_space = True
ob_handl.lineart.crease_threshold = 0.0
_vg = ob_handl.vertex_groups.new(name='Bone')
for _i, _w in zip([135, 144, 145, 146, 147, 148, 149, 150, 151, 152, 153, 154, 155, 156, 157, 158, 159, 160, 161, 162, 163, 164, 165, 166, 167, 168, 169, 170, 171, 172, 173, 174, 183, 184, 185, 186, 187, 188, 189, 190, 191, 192, 193, 194, 195, 196, 197, 198, 199, 200, 201, 202, 203, 204, 205, 206, 207, 208, 209, 210, 211, 212, 213, 214, 215, 216, 217, 218, 219, 220, 221, 222], [0.05263, 0.001749, 1.686e-15, 2.089e-25, 2.889e-15, 4.196e-23, 6.106e-11, 2.382e-08, 9.536e-17, 1.89e-18, 3.785e-17, 8.316e-19, 1.767e-15, 2.167e-25, 3.02e-15, 4.357e-23, 6.36e-11, 2.461e-08, 9.877e-17, 1.965e-18, 3.916e-17, 8.621e-19, 0.5, 0.9794, 0.5, 0.9981, 0.5, 0.4995, 0.5, 0.5, 0.9968, 1.0, 1.0, 1.0, 1.0, 1.0, 1.0, 1.0, 1.0, 1.0, 1.0, 1.0, 1.0, 1.0, 1.0, 1.0, 1.0, 1.0, 1.0, 1.0, 1.0, 1.0, 1.0, 1.0, 0.5, 1.0, 0.5, 0.9873, 1.0, 0.9283, 0.5, 0.5, 1.0, 1.0, 1.0, 1.0, 1.0, 1.0, 1.0, 1.0, 1.0, 1.0]): _vg.add([_i], _w, 'REPLACE')
_vg = ob_handl.vertex_groups.new(name='Bone.001')
for _i, _w in zip([2, 3, 6, 7, 12, 13, 16, 17, 18, 22, 23, 24, 26, 27, 28, 30, 31, 34, 37, 41, 44, 45, 46, 135, 136, 137, 138, 139, 140, 141, 142, 143, 144, 145, 146, 147, 148, 149, 150, 151, 152, 153, 154, 155, 156, 157, 158, 159, 160, 161, 162, 163, 164, 165, 166, 167, 168, 169, 170, 171, 172, 173, 174, 203, 204, 205, 206, 207, 208, 209, 210, 211, 212], [0.1295, 0.4326, 0.1972, 0.6632, 0.01784, 0.1306, 0.196, 0.7356, 0.7416, 0.01052, 0.04549, 0.1759, 0.6634, 0.7667, 0.7329, 0.05154, 0.1463, 0.07632, 0.02141, 0.02288, 0.2063, 0.1819, 0.1559, 0.936, 0.9461, 0.943, 0.947, 0.9503, 0.9623, 0.9611, 0.9581, 0.9603, 0.9516, 1.0, 1.0, 1.0, 1.0, 1.0, 1.0, 1.0, 1.0, 1.0, 1.0, 1.0, 1.0, 1.0, 1.0, 1.0, 1.0, 1.0, 1.0, 1.0, 1.0, 0.5, 4.691e-13, 0.5, 1.768e-15, 0.5016, 0.5, 0.5, 0.5, 2.192e-05, 1.502e-06, 4.319e-06, 1.186e-11, 0.5, 4.606e-16, 0.5, 1.185e-11, 6.496e-20, 2.816e-06, 0.5, 0.5]): _vg.add([_i], _w, 'REPLACE')
_vg = ob_handl.vertex_groups.new(name='Bone.002')
for _i, _w in zip([2, 6, 15, 16, 17, 18, 25, 26, 27, 34, 36, 37, 42, 43, 45, 46, 47, 48, 49, 50, 51, 52, 53, 54, 55, 57, 58, 68, 137, 139], [0.8333, 0.7611, 0.8399, 0.7614, 0.1512, 0.03137, 0.8769, 0.2364, 0.06142, 0.1045, 0.2005, 0.8179, 0.002573, 0.1624, 0.09219, 0.5684, 0.3048, 0.7778, 0.3524, 0.8041, 0.2999, 0.1625, 0.4647, 0.4986, 0.04852, 0.09846, 0.01648, 0.04791, 0.01938, 0.02104]): _vg.add([_i], _w, 'REPLACE')
_vg = ob_handl.vertex_groups.new(name='Bone.003')
for _i, _w in zip([15, 25, 47, 48, 49, 50, 51, 52, 53, 54, 55, 56, 57, 58, 68], [0.1117, 0.006294, 0.2547, 0.1053, 0.362, 0.1405, 0.2792, 0.7515, 0.2961, 0.4768, 0.1383, 0.1261, 0.6099, 0.06902, 0.02478]): _vg.add([_i], _w, 'REPLACE')
_vg = ob_handl.vertex_groups.new(name='Bone.004')
for _i, _w in zip([14, 47, 49, 51, 52, 53, 55, 56, 57, 58, 59, 60, 61, 62, 63, 64, 65, 66, 175, 176, 177, 178, 179, 180, 181, 182], [1.0, 0.1184, 0.06934, 0.1692, 0.06855, 0.0632, 0.7687, 0.8706, 0.2515, 0.8953, 1.0, 1.0, 1.0, 1.0, 1.0, 1.0, 1.0, 1.0, 1.0, 1.0, 1.0, 1.0, 1.0, 1.0, 1.0, 1.0]): _vg.add([_i], _w, 'REPLACE')
_vg = ob_handl.vertex_groups.new(name='Bone.005')
for _i, _w in zip([1, 5, 9, 10, 13, 16, 17, 18, 21, 25, 26, 29, 30, 31, 32, 33, 34, 35, 36, 37, 39, 40, 42, 43, 45, 46, 47, 48, 49, 50, 51, 53, 55, 57, 67, 68, 69, 70, 71, 72, 73, 74, 87, 88, 104], [0.5807, 0.8835, 0.04718, 0.532, 0.009472, 0.01174, 0.07091, 0.01868, 0.06284, 0.05413, 0.007702, 0.03594, 0.06576, 0.1089, 0.09281, 0.1097, 0.6682, 0.9252, 0.6743, 0.1273, 0.07446, 0.7917, 0.07558, 0.6716, 0.01079, 0.1317, 0.2781, 0.08585, 0.174, 0.01524, 0.2179, 0.1368, 0.02628, 0.01382, 0.244, 0.5707, 0.2983, 0.3609, 0.09264, 0.07125, 0.1005, 0.1037, 0.04933, 0.2421, 0.002532]): _vg.add([_i], _w, 'REPLACE')
_vg = ob_handl.vertex_groups.new(name='Bone.006')
for _i, _w in zip([1, 5, 10, 47, 49, 53, 67, 68, 69, 70, 71, 72, 73, 74, 75, 76, 77, 78], [0.3713, 0.008983, 0.009369, 0.01254, 0.01966, 0.01696, 0.7003, 0.318, 0.6373, 0.6278, 0.8237, 0.8777, 0.8155, 0.8782, 0.06385, 0.05815, 0.1729, 0.8029]): _vg.add([_i], _w, 'REPLACE')
_vg = ob_handl.vertex_groups.new(name='Bone.007')
for _i, _w in zip([67, 69, 71, 72, 73, 75, 76, 77, 78, 79, 80, 81, 82, 83, 84, 85], [0.0509, 0.0628, 0.07923, 0.02995, 0.08219, 0.9268, 0.9375, 0.8067, 0.1734, 0.9425, 0.931, 0.8631, 0.5189, 0.08247, 0.07024, 0.04114]): _vg.add([_i], _w, 'REPLACE')
_vg = ob_handl.vertex_groups.new(name='Bone.008')
for _i, _w in zip([79, 80, 81, 82, 83, 84, 85, 86], [0.05191, 0.06708, 0.117, 0.4722, 0.9169, 0.9295, 0.9534, 0.9807]): _vg.add([_i], _w, 'REPLACE')
_vg = ob_handl.vertex_groups.new(name='Bone.009')
for _i, _w in zip([12, 21, 29, 30, 31, 32, 33, 34, 36, 40, 90], [0.04103, 0.3769, 0.09248, 0.1974, 0.025, 0.116, 0.7398, 0.0717, 0.09111, 0.03007, 0.06767]): _vg.add([_i], _w, 'REPLACE')
_vg = ob_handl.vertex_groups.new(name='Bone.010')
for _i, _w in zip([1, 5, 9, 10, 20, 21, 32, 40, 87, 88, 89, 90, 91, 92, 93, 94, 103, 104, 106], [0.008672, 0.0153, 0.2519, 0.3104, 0.2031, 0.5245, 0.00697, 0.05684, 0.5117, 0.5734, 0.7341, 0.8545, 0.02624, 0.02969, 0.01183, 0.01025, 0.02142, 0.138, 0.03116]): _vg.add([_i], _w, 'REPLACE')
_vg = ob_handl.vertex_groups.new(name='Bone.011')
for _i, _w in zip([9, 10, 87, 88, 89, 90, 91, 92, 93, 94, 95, 96, 97, 98, 104], [0.04412, 0.04911, 0.09573, 0.09002, 0.04433, 0.02098, 0.8462, 0.8496, 0.9271, 0.9331, 0.09234, 0.08114, 0.1921, 0.05031, 0.0002781]): _vg.add([_i], _w, 'REPLACE')
_vg = ob_handl.vertex_groups.new(name='Bone.012')
for _i, _w in zip([91, 92, 93, 94, 95, 96, 97, 98, 99, 100, 101, 102], [0.08482, 0.08334, 0.01386, 0.01284, 0.901, 0.9128, 0.7986, 0.9474, 0.9899, 0.9904, 0.9885, 0.9947]): _vg.add([_i], _w, 'REPLACE')
_vg = ob_handl.vertex_groups.new(name='Bone.013')
for _i, _w in zip([0, 4, 7, 8, 9, 10, 11, 12, 19, 20, 22, 23, 24, 26, 27, 28, 29, 30, 32, 33, 38, 39, 40, 41, 42, 43, 44, 45, 46, 87, 88, 89, 103, 104, 105, 106, 108, 109, 119, 120, 121, 122, 126], [0.02583, 0.1938, 0.01159, 0.112, 0.4504, 0.04597, 0.06427, 0.04579, 0.4737, 0.5294, 0.1396, 0.06684, 0.0581, 0.05273, 0.1159, 0.06149, 0.1984, 0.08636, 0.6853, 0.08249, 0.397, 0.8059, 0.07506, 0.1757, 0.775, 0.1103, 0.1391, 0.591, 0.1166, 0.23, 0.04133, 0.1407, 0.2139, 0.4815, 0.7088, 0.1365, 0.02548, 0.04549, 0.01131, 0.1651, 0.04878, 0.2261, 0.003796]): _vg.add([_i], _w, 'REPLACE')
_vg = ob_handl.vertex_groups.new(name='Bone.014')
for _i, _w in zip([4, 9, 19, 20, 22, 38, 39, 87, 89, 103, 104, 105, 106, 107, 109, 110, 113, 120, 122], [0.1008, 0.03984, 0.3067, 0.2149, 0.0009145, 0.1126, 0.01272, 0.002093, 0.05321, 0.05791, 0.1003, 0.1854, 0.7759, 0.1107, 0.759, 0.02863, 0.03838, 0.08991, 0.1439]): _vg.add([_i], _w, 'REPLACE')
_vg = ob_handl.vertex_groups.new(name='Bone.015')
for _i, _w in zip([8, 9, 87, 103, 104, 106, 107, 108, 109, 110, 111, 112, 113, 114, 115, 116, 117, 118], [0.05811, 0.05322, 0.002214, 0.1305, 0.1093, 0.008721, 0.8307, 0.9043, 0.1811, 0.9531, 0.9404, 0.9319, 0.927, 0.9876, 0.07277, 0.04317, 0.07543, 0.003353]): _vg.add([_i], _w, 'REPLACE')
_vg = ob_handl.vertex_groups.new(name='Bone.016')
for _i, _w in zip([111, 112, 115, 116, 117, 118], [0.04039, 0.0627, 0.9261, 0.9533, 0.9215, 0.9737]): _vg.add([_i], _w, 'REPLACE')
_vg = ob_handl.vertex_groups.new(name='Bone.017')
for _i, _w in zip([0, 3, 4, 7, 8, 11, 12, 13, 17, 18, 19, 22, 23, 24, 27, 28, 29, 30, 31, 33, 34, 38, 39, 41, 42, 44, 45, 103, 119, 120, 122, 136, 138], [0.1377, 0.5225, 0.2907, 0.2798, 0.026, 0.6669, 0.755, 0.7699, 0.01145, 0.1656, 0.0104, 0.6104, 0.7861, 0.721, 0.03438, 0.1713, 0.3041, 0.4468, 0.6443, 0.01369, 0.06458, 0.3284, 0.02256, 0.7163, 0.08331, 0.6093, 0.09867, 0.005217, 0.07399, 0.197, 0.008358, 0.05472, 0.008436]): _vg.add([_i], _w, 'REPLACE')
_vg = ob_handl.vertex_groups.new(name='Bone.018')
for _i, _w in zip([0, 4, 8, 9, 11, 12, 19, 22, 23, 29, 30, 32, 38, 87, 103, 104, 105, 107, 119, 120, 121, 122, 123, 124, 125, 126], [0.6967, 0.2179, 0.6704, 0.06765, 0.1663, 0.06658, 0.1287, 0.1007, 0.03502, 0.2656, 0.11, 0.004415, 0.07379, 0.01621, 0.4699, 0.09096, 0.0605, 0.01522, 0.7266, 0.2882, 0.7816, 0.4558, 0.02947, 0.02789, 0.01869, 0.05889]): _vg.add([_i], _w, 'REPLACE')
_vg = ob_handl.vertex_groups.new(name='Bone.019')
for _i, _w in zip([0, 4, 8, 11, 19, 22, 38, 103, 119, 120, 121, 122, 123, 124, 125, 126, 127, 128, 129, 130, 131, 132, 134], [0.08474, 0.1557, 0.03572, 0.01797, 0.0389, 0.05471, 0.01302, 0.01266, 0.1312, 0.2242, 0.08928, 0.1302, 0.8912, 0.867, 0.8917, 0.8605, 0.2027, 0.1566, 0.1266, 0.4527, 0.0645, 0.02897, 0.0218]): _vg.add([_i], _w, 'REPLACE')
_vg = ob_handl.vertex_groups.new(name='Bone.020')
for _i, _w in zip([123, 124, 125, 126, 127, 128, 129, 130, 131, 132, 133, 134], [0.06519, 0.04197, 0.07247, 0.009934, 0.7912, 0.8353, 0.8702, 0.5433, 0.9339, 0.9591, 0.9837, 0.9636]): _vg.add([_i], _w, 'REPLACE')
_m = ob_handl.modifiers.new('Armature', 'ARMATURE')
_m.object = ob_fphandsarmature
ob_handr.parent = ob_fphandsarmature
ob_handr.location = (0.0, 0.0, 0.0)
ob_handr.lock_rotations_4d = False
ob_handr.empty_display_type = 'ARROWS'
ob_handr.show_texture_space = True
ob_handr.lineart.crease_threshold = 0.0
_vg = ob_handr.vertex_groups.new(name='Bone')
_vg = ob_handr.vertex_groups.new(name='Bone.001')
_vg = ob_handr.vertex_groups.new(name='Bone.002')
_vg = ob_handr.vertex_groups.new(name='Bone.003')
_vg = ob_handr.vertex_groups.new(name='Bone.004')
_vg = ob_handr.vertex_groups.new(name='Bone.005')
_vg = ob_handr.vertex_groups.new(name='Bone.006')
_vg = ob_handr.vertex_groups.new(name='Bone.007')
_vg = ob_handr.vertex_groups.new(name='Bone.008')
_vg = ob_handr.vertex_groups.new(name='Bone.009')
_vg = ob_handr.vertex_groups.new(name='Bone.010')
_vg = ob_handr.vertex_groups.new(name='Bone.011')
_vg = ob_handr.vertex_groups.new(name='Bone.012')
_vg = ob_handr.vertex_groups.new(name='Bone.013')
_vg = ob_handr.vertex_groups.new(name='Bone.014')
_vg = ob_handr.vertex_groups.new(name='Bone.015')
_vg = ob_handr.vertex_groups.new(name='Bone.016')
_vg = ob_handr.vertex_groups.new(name='Bone.017')
_vg = ob_handr.vertex_groups.new(name='Bone.018')
_vg = ob_handr.vertex_groups.new(name='Bone.019')
_vg = ob_handr.vertex_groups.new(name='Bone.020')
_vg = ob_handr.vertex_groups.new(name='Bone.021')
for _i, _w in zip([155, 156, 157, 158, 159, 161, 162, 163, 164, 165, 166, 167, 168, 169, 170, 171, 172, 173, 174, 183, 184, 185, 186, 187, 188, 189, 190, 191, 192, 193, 194, 195, 196, 197, 198, 199, 200, 201, 202, 203, 204, 205, 206, 207, 208, 209, 210, 211, 212, 213, 214, 215, 216, 217, 218, 219, 220, 221, 222], [0.01491, 0.01369, 0.01658, 0.01511, 0.005891, 0.004871, 0.01062, 0.004903, 0.009571, 0.5, 0.9981, 0.5, 0.9986, 0.5, 0.5, 0.5, 0.5, 0.9979, 0.9983, 0.9999, 0.9999, 0.9999, 0.9999, 0.9999, 1.0, 0.9999, 0.9999, 0.9999, 0.9999, 1.0, 1.0, 1.0, 1.0, 1.0, 1.0, 1.0, 1.0, 1.0, 1.0, 0.9977, 0.9976, 0.5, 0.998, 0.5, 0.9975, 0.9982, 0.9976, 0.5, 0.5, 1.0, 1.0, 1.0, 1.0, 1.0, 1.0, 1.0, 1.0, 1.0, 1.0]): _vg.add([_i], _w, 'REPLACE')
_vg = ob_handr.vertex_groups.new(name='Bone.022')
for _i, _w in zip([2, 3, 6, 7, 13, 16, 17, 18, 23, 24, 25, 26, 27, 28, 31, 34, 37, 41, 44, 45, 46, 135, 136, 137, 138, 139, 140, 141, 142, 143, 144, 145, 146, 147, 148, 149, 150, 151, 152, 153, 154, 155, 156, 157, 158, 159, 160, 161, 162, 163, 164, 165, 167, 169, 170, 171, 172, 205, 207, 211, 212], [0.1341, 0.4271, 0.1996, 0.665, 0.1255, 0.2021, 0.7377, 0.7441, 0.03124, 0.1729, 9.269e-05, 0.6634, 0.7689, 0.7364, 0.1398, 0.07481, 0.02166, 0.01695, 0.205, 0.1824, 0.1562, 0.9884, 0.9371, 0.9612, 0.9644, 0.9611, 0.9751, 0.9835, 0.9661, 0.9777, 0.9776, 1.001, 0.9999, 0.9993, 0.9993, 1.0, 0.9997, 1.001, 0.9989, 0.9992, 0.9993, 0.9675, 0.9682, 0.9667, 0.9674, 0.9721, 0.9758, 0.9726, 0.9697, 0.9725, 0.9702, 0.5, 0.5, 0.5, 0.5, 0.5, 0.5, 0.5, 0.5, 0.5, 0.5]): _vg.add([_i], _w, 'REPLACE')
_vg = ob_handr.vertex_groups.new(name='Bone.023')
for _i, _w in zip([2, 6, 15, 16, 17, 18, 25, 26, 27, 34, 36, 37, 40, 42, 43, 45, 46, 47, 48, 49, 50, 51, 52, 53, 54, 55, 57, 58, 67, 68, 137, 139], [0.8342, 0.7643, 0.8727, 0.7556, 0.1498, 0.02953, 0.902, 0.2381, 0.06196, 0.1029, 0.2049, 0.8165, 0.02143, 0.005536, 0.1737, 0.0933, 0.5736, 0.4027, 0.7875, 0.2896, 0.8143, 0.3702, 0.1575, 0.4537, 0.4995, 0.06047, 0.09766, 0.01899, 0.02583, 0.01856, 0.02072, 0.02126]): _vg.add([_i], _w, 'REPLACE')
_vg = ob_handr.vertex_groups.new(name='Bone.024')
for _i, _w in zip([15, 25, 47, 48, 49, 50, 51, 52, 53, 54, 55, 56, 58], [0.08434, 0.007373, 0.05525, 0.09522, 0.0123, 0.0655, 0.0887, 0.7508, 0.05668, 0.4701, 0.01133, 0.1149, 0.0212]): _vg.add([_i], _w, 'REPLACE')
_vg = ob_handr.vertex_groups.new(name='Bone.025')
for _i, _w in zip([14, 47, 49, 51, 52, 53, 55, 56, 57, 58, 59, 60, 61, 62, 63, 64, 65, 66, 175, 176, 177, 178, 179, 180, 181, 182], [1.0, 0.1077, 0.071, 0.1822, 0.06972, 0.1394, 0.8502, 0.8864, 0.8079, 0.9254, 1.0, 1.0, 1.0, 1.0, 1.0, 1.0, 1.0, 1.0, 1.0, 1.0, 1.0, 1.0, 1.0, 1.0, 1.0, 1.0]): _vg.add([_i], _w, 'REPLACE')
_vg = ob_handr.vertex_groups.new(name='Bone.026')
for _i, _w in zip([1, 5, 9, 10, 13, 16, 17, 18, 21, 25, 26, 31, 32, 33, 34, 35, 36, 37, 39, 40, 42, 43, 45, 46, 47, 48, 49, 50, 51, 53, 55, 57, 67, 68, 69, 70, 71, 72, 73, 74, 87, 88, 90], [0.5, 0.5, 0.02489, 0.1257, 0.00203, 0.01149, 0.07096, 0.01574, 0.1255, 0.00519, 0.005563, 0.1016, 0.09047, 0.1043, 0.6712, 0.9285, 0.6697, 0.1298, 0.07319, 0.7771, 0.07388, 0.6534, 0.008199, 0.125, 0.3641, 0.08484, 0.551, 0.09148, 0.3037, 0.3067, 0.0489, 0.06501, 0.4153, 0.734, 0.4768, 0.1881, 0.1495, 0.09668, 0.1474, 0.07204, 0.01409, 0.1283, 0.008413]): _vg.add([_i], _w, 'REPLACE')
_vg = ob_handr.vertex_groups.new(name='Bone.027')
for _i, _w in zip([1, 5, 10, 21, 47, 49, 51, 53, 67, 68, 69, 70, 71, 72, 73, 74, 75, 76, 77, 78, 88, 90], [0.5, 0.5, 0.05577, 0.1821, 0.05823, 0.02547, 0.04041, 0.01397, 0.494, 0.1808, 0.2171, 0.2034, 0.7443, 0.8405, 0.6676, 0.6403, 0.0534, 0.0383, 0.1141, 0.4539, 0.05966, 0.02294]): _vg.add([_i], _w, 'REPLACE')
_vg = ob_handr.vertex_groups.new(name='Bone.028')
for _i, _w in zip([71, 72, 73, 74, 75, 76, 77, 78, 79, 80, 81, 82, 83, 84, 85], [0.0709, 0.03517, 0.07658, 0.02411, 0.9321, 0.9504, 0.8557, 0.5254, 0.9417, 0.9264, 0.8706, 0.5209, 0.08504, 0.0743, 0.0419]): _vg.add([_i], _w, 'REPLACE')
_vg = ob_handr.vertex_groups.new(name='Bone.029')
for _i, _w in zip([79, 80, 81, 82, 83, 84, 85, 86], [0.05366, 0.07205, 0.1162, 0.4743, 0.9145, 0.9255, 0.9534, 0.9813]): _vg.add([_i], _w, 'REPLACE')
_vg = ob_handr.vertex_groups.new(name='Bone.030')
for _i, _w in zip([9, 10, 21, 30, 32, 33, 34, 36, 40, 69, 70, 73, 74, 87, 88, 90, 103, 104], [0.239, 0.06321, 0.4528, 0.07271, 0.1372, 0.741, 0.06916, 0.09254, 0.04463, 0.09113, 0.3771, 0.03732, 0.1617, 0.1203, 0.0517, 0.08653, 0.01618, 0.1268]): _vg.add([_i], _w, 'REPLACE')
_vg = ob_handr.vertex_groups.new(name='Bone.031')
for _i, _w in zip([9, 10, 20, 21, 32, 69, 70, 73, 74, 87, 88, 89, 90, 91, 92, 93, 94, 103, 104, 106], [0.2454, 0.6074, 0.1965, 0.1816, 0.004266, 0.1448, 0.1712, 0.04404, 0.06959, 0.5137, 0.6111, 0.7354, 0.788, 0.0266, 0.03713, 0.009087, 0.008853, 0.01828, 0.1345, 0.03242]): _vg.add([_i], _w, 'REPLACE')
_vg = ob_handr.vertex_groups.new(name='Bone.032')
for _i, _w in zip([9, 10, 87, 88, 89, 90, 91, 92, 93, 94, 95, 96, 97, 98], [0.04104, 0.09619, 0.09533, 0.09638, 0.04185, 0.02494, 0.8453, 0.8481, 0.9249, 0.9296, 0.07214, 0.07732, 0.007923, 0.02692]): _vg.add([_i], _w, 'REPLACE')
_vg = ob_handr.vertex_groups.new(name='Bone.033')
for _i, _w in zip([91, 92, 93, 94, 95, 96, 97, 98, 99, 100, 101, 102], [0.08652, 0.08475, 0.02168, 0.01696, 0.9222, 0.9168, 0.9697, 0.9598, 0.9932, 0.9918, 0.9974, 0.9967]): _vg.add([_i], _w, 'REPLACE')
_vg = ob_handr.vertex_groups.new(name='Bone.034')
for _i, _w in zip([4, 7, 8, 9, 19, 20, 24, 26, 27, 28, 29, 32, 33, 38, 39, 40, 41, 42, 43, 44, 45, 46, 87, 89, 103, 104, 105, 106, 108, 109, 120, 121, 122], [0.03493, 0.003731, 0.07485, 0.2294, 0.4482, 0.5179, 0.03985, 0.05257, 0.1151, 0.05845, 0.05188, 0.6446, 0.07176, 0.1735, 0.7804, 0.07214, 0.1323, 0.7654, 0.1082, 0.1282, 0.5874, 0.1157, 0.1211, 0.1281, 0.1722, 0.3634, 0.706, 0.1362, 0.005954, 0.04044, 0.02527, 0.01934, 0.2047]): _vg.add([_i], _w, 'REPLACE')
_vg = ob_handr.vertex_groups.new(name='Bone.035')
for _i, _w in zip([4, 9, 19, 20, 38, 39, 87, 89, 103, 104, 105, 106, 107, 109, 110, 113, 122], [0.001529, 0.03763, 0.2989, 0.2165, 0.04844, 0.00205, 0.0006724, 0.0521, 0.05575, 0.09868, 0.1792, 0.7652, 0.1109, 0.7686, 0.03566, 0.03637, 0.1356]): _vg.add([_i], _w, 'REPLACE')
_vg = ob_handr.vertex_groups.new(name='Bone.036')
for _i, _w in zip([8, 9, 87, 103, 104, 106, 107, 108, 109, 110, 111, 112, 113, 114, 115, 116, 117, 118], [0.05664, 0.05273, 0.00149, 0.1294, 0.109, 0.01126, 0.8314, 0.9034, 0.1735, 0.9489, 0.9417, 0.9315, 0.9288, 0.9865, 0.0705, 0.04319, 0.07215, 0.004649]): _vg.add([_i], _w, 'REPLACE')
_vg = ob_handr.vertex_groups.new(name='Bone.037')
for _i, _w in zip([111, 112, 115, 116, 117, 118], [0.03901, 0.06317, 0.9285, 0.9533, 0.925, 0.973]): _vg.add([_i], _w, 'REPLACE')
_vg = ob_handr.vertex_groups.new(name='Bone.038')
for _i, _w in zip([0, 3, 4, 7, 8, 11, 12, 13, 17, 18, 19, 22, 23, 24, 27, 28, 29, 30, 31, 32, 33, 34, 38, 39, 41, 42, 44, 45, 103, 119, 120, 121, 122, 136, 138], [0.1667, 0.5364, 0.4137, 0.2884, 0.103, 0.7953, 0.8877, 0.8122, 0.01522, 0.1757, 0.05991, 0.8619, 0.8838, 0.7527, 0.03751, 0.1762, 0.818, 0.8512, 0.7117, 0.06584, 0.05885, 0.07254, 0.709, 0.07305, 0.7931, 0.09638, 0.631, 0.1037, 0.07401, 0.08397, 0.1634, 0.03568, 0.03331, 0.05562, 0.009214]): _vg.add([_i], _w, 'REPLACE')
_vg = ob_handr.vertex_groups.new(name='Bone.039')
for _i, _w in zip([0, 4, 8, 9, 11, 12, 19, 22, 23, 29, 38, 87, 103, 104, 105, 107, 119, 120, 121, 122, 123, 124, 125, 126], [0.7213, 0.4847, 0.6481, 0.06389, 0.1596, 0.04747, 0.149, 0.1069, 0.03544, 0.08015, 0.03211, 0.01225, 0.4549, 0.08733, 0.06399, 0.01217, 0.7619, 0.6861, 0.7781, 0.4931, 0.02328, 0.07035, 0.01992, 0.06741]): _vg.add([_i], _w, 'REPLACE')
_vg = ob_handr.vertex_groups.new(name='Bone.040')
for _i, _w in zip([0, 4, 8, 19, 103, 119, 120, 121, 122, 123, 124, 125, 126, 127, 128, 129, 130, 132, 134], [0.07003, 0.00613, 0.02918, 0.01532, 0.007216, 0.1158, 0.08305, 0.08672, 0.1166, 0.8864, 0.8642, 0.8926, 0.872, 0.05948, 0.1767, 0.141, 0.7678, 0.01553, 0.05534]): _vg.add([_i], _w, 'REPLACE')
_vg = ob_handr.vertex_groups.new(name='Bone.041')
for _i, _w in zip([123, 124, 125, 127, 128, 129, 130, 131, 132, 133, 134], [0.07215, 0.0267, 0.07044, 0.9392, 0.8147, 0.8558, 0.225, 0.9935, 0.9661, 0.9924, 0.944]): _vg.add([_i], _w, 'REPLACE')
_m = ob_handr.modifiers.new('Armature', 'ARMATURE')
_m = ob_handr.modifiers.new('Armature.001', 'ARMATURE')
_m.object = ob_fphandsarmature
ob_pistol.parent = ob_fphandsarmature
ob_pistol.matrix_parent_inverse = Matrix(((0.7918, 0.6089, -0.04746, 0.325), (0.4667, -0.553, 0.6902, 0.1788), (0.3941, -0.5687, -0.722, 0.3626), (0.0, 0.0, 0.0, 1.0)))
ob_pistol.location = (0.0, 0.0, 0.0)
ob_pistol.lock_rotations_4d = False
ob_pistol.empty_display_type = 'ARROWS'
ob_pistol.lineart.crease_threshold = 0.0

# ---- collection membership
col_collection_1.objects.link(ob_armscenter)
col_collection_1.objects.link(ob_fphandsarmature)
col_collection_1.objects.link(ob_handl)
col_collection_1.objects.link(ob_handr)
col_collection_1.objects.link(ob_pistol)

# ---- scene / render settings (as saved in the file)
scene.frame_start = 1; scene.frame_end = 118; scene.frame_set(29)
scene.render.engine = 'BLENDER_EEVEE_NEXT'
scene.render.resolution_percentage = 50
scene.render.fps = 60
scene.render.dither_intensity = 0.0
scene.cycles.use_denoising = False
scene.cycles.samples = 10
scene.cycles.sampling_pattern = 'TABULATED_SOBOL'
scene.cycles.light_sampling_threshold = 0.0
scene.cycles.use_adaptive_sampling = False
scene.cycles.use_light_tree = False
scene.cycles.blur_glossy = 0.0
scene.cycles.volume_bounces = 1
scene.cycles.pixel_filter_type = 'GAUSSIAN'
scene.cycles.sample_clamp_indirect = 0.0
scene.view_settings.view_transform = 'Standard'
bpy.context.view_layer.update()

# ---- added for rendering (the .blend has no active camera and no usable light): camera, sun
cam_auto = bpy.data.cameras.new('AutoCamera')
cam_auto.lens = 50.0
cam_auto.sensor_width = 36.0
cam_auto.clip_end = 1000.0
ob_auto_camera = bpy.data.objects.new('AutoCamera', cam_auto)
scene.collection.objects.link(ob_auto_camera)
ob_auto_camera.location = (2.18212, -2.19963, 1.34864)
ob_auto_camera.rotation_euler = (1.09748, -7.21219e-08, 0.694738)
scene.camera = ob_auto_camera
light_auto_sun = bpy.data.lights.new('AutoSun', 'SUN')
light_auto_sun.energy = 3.0
light_auto_sun.angle = 0.0523599
ob_auto_sun = bpy.data.objects.new('AutoSun', light_auto_sun)
scene.collection.objects.link(ob_auto_sun)
ob_auto_sun.rotation_euler = (0.872665, 0.174533, 0.523599)
bpy.context.view_layer.update()
